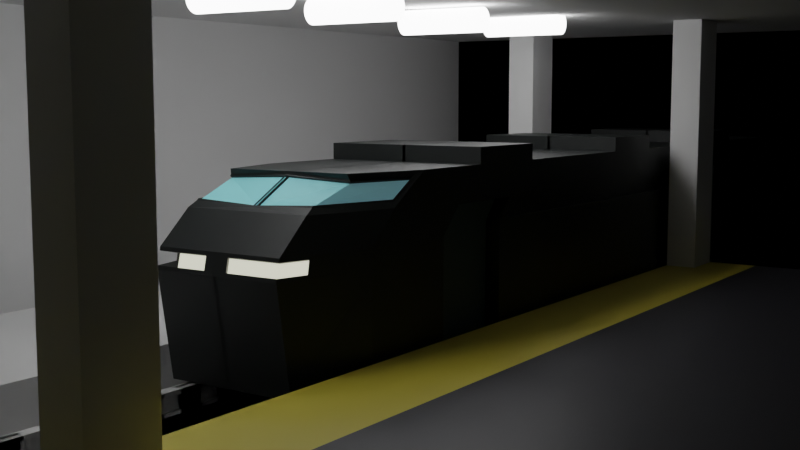 # Source: low-poly-station.blend  (saved by Blender 3.4.6; exported with 4.5.12 LTS)
import bpy
from mathutils import Matrix  # noqa: F401  (used for matrix-valued properties, if any)

bpy.ops.wm.read_factory_settings(use_empty=True)
scene = bpy.context.scene
scene.name = 'Scene'

# ---- collections
col_collection = bpy.data.collections.new('Collection'); scene.collection.children.link(col_collection)

# ---- materials (node trees are filled in below, after node groups)
mat_material = bpy.data.materials.new('Material')
mat_material.alpha_threshold = 0.0
mat_material.roughness = 0.5
mat_material.line_color = (0.0, 0.0, 0.0, 1.0)
mat_material_016 = bpy.data.materials.new('Material.016')
mat_material_017 = bpy.data.materials.new('Material.017')
mat_material_005 = bpy.data.materials.new('Material.005')
mat_material_003 = bpy.data.materials.new('Material.003')
mat_material_004 = bpy.data.materials.new('Material.004')
mat_material_002 = bpy.data.materials.new('Material.002')
mat_material_001 = bpy.data.materials.new('Material.001')
mat_material_012 = bpy.data.materials.new('Material.012')
mat_material_013 = bpy.data.materials.new('Material.013')
mat_material_014 = bpy.data.materials.new('Material.014')
mat_material_015 = bpy.data.materials.new('Material.015')

# ---- material node trees
mat_material.use_nodes = True; mat_material.node_tree.nodes.clear()
_N = mat_material.node_tree.nodes; _L = mat_material.node_tree.links
n0 = _N.new('ShaderNodeOutputMaterial'); n0.name = 'Material Output'; n0.location = (300, 300)
n1 = _N.new('ShaderNodeBsdfPrincipled'); n1.name = 'Principled BSDF'; n1.location = (10, 300)
n1.distribution = 'GGX'
n1.subsurface_method = 'RANDOM_WALK_SKIN'
n1.inputs[3].default_value = 1.45
n1.inputs[27].default_value = (0.0, 0.0, 0.0, 1.0)
n1.inputs[28].default_value = 1.0
_L.new(n1.outputs[0], n0.inputs[0])
n0.is_active_output = True
mat_material_016.use_nodes = True; mat_material_016.node_tree.nodes.clear()
_N = mat_material_016.node_tree.nodes; _L = mat_material_016.node_tree.links
n0 = _N.new('ShaderNodeBsdfPrincipled'); n0.name = 'Principled BSDF'; n0.location = (10, 300)
n0.distribution = 'GGX'
n0.subsurface_method = 'RANDOM_WALK_SKIN'
n0.inputs[0].default_value = (0.03508, 0.03425, 0.04203, 1.0)
n0.inputs[3].default_value = 1.45
n0.inputs[27].default_value = (0.0, 0.0, 0.0, 1.0)
n0.inputs[28].default_value = 1.0
n1 = _N.new('ShaderNodeOutputMaterial'); n1.name = 'Material Output'; n1.location = (300, 300)
_L.new(n0.outputs[0], n1.inputs[0])
n1.is_active_output = True
mat_material_017.use_nodes = True; mat_material_017.node_tree.nodes.clear()
_N = mat_material_017.node_tree.nodes; _L = mat_material_017.node_tree.links
n0 = _N.new('ShaderNodeBsdfPrincipled'); n0.name = 'Principled BSDF'; n0.location = (10, 300)
n0.distribution = 'GGX'
n0.subsurface_method = 'RANDOM_WALK_SKIN'
n0.inputs[0].default_value = (0.8, 0.6611, 0.06612, 1.0)
n0.inputs[3].default_value = 1.45
n0.inputs[27].default_value = (0.0, 0.0, 0.0, 1.0)
n0.inputs[28].default_value = 1.0
n1 = _N.new('ShaderNodeOutputMaterial'); n1.name = 'Material Output'; n1.location = (300, 300)
_L.new(n0.outputs[0], n1.inputs[0])
n1.is_active_output = True
mat_material_005.use_nodes = True; mat_material_005.node_tree.nodes.clear()
_N = mat_material_005.node_tree.nodes; _L = mat_material_005.node_tree.links
n0 = _N.new('ShaderNodeBsdfPrincipled'); n0.name = 'Principled BSDF'; n0.location = (10, 300)
n0.distribution = 'GGX'
n0.subsurface_method = 'RANDOM_WALK_SKIN'
n0.inputs[3].default_value = 1.45
n0.inputs[28].default_value = 8.0
n1 = _N.new('ShaderNodeOutputMaterial'); n1.name = 'Material Output'; n1.location = (300, 300)
_L.new(n0.outputs[0], n1.inputs[0])
n1.is_active_output = True
mat_material_003.use_nodes = True; mat_material_003.node_tree.nodes.clear()
_N = mat_material_003.node_tree.nodes; _L = mat_material_003.node_tree.links
n0 = _N.new('ShaderNodeBsdfPrincipled'); n0.name = 'Principled BSDF'; n0.location = (10, 300)
n0.distribution = 'GGX'
n0.subsurface_method = 'RANDOM_WALK_SKIN'
n0.inputs[3].default_value = 1.45
n0.inputs[28].default_value = 8.0
n1 = _N.new('ShaderNodeOutputMaterial'); n1.name = 'Material Output'; n1.location = (300, 300)
_L.new(n0.outputs[0], n1.inputs[0])
n1.is_active_output = True
mat_material_004.use_nodes = True; mat_material_004.node_tree.nodes.clear()
_N = mat_material_004.node_tree.nodes; _L = mat_material_004.node_tree.links
n0 = _N.new('ShaderNodeOutputMaterial'); n0.name = 'Material Output'; n0.location = (300, 300)
n1 = _N.new('ShaderNodeBsdfPrincipled'); n1.name = 'Principled BSDF'; n1.location = (10, 300)
n1.distribution = 'GGX'
n1.subsurface_method = 'RANDOM_WALK_SKIN'
n1.inputs[3].default_value = 1.45
n1.inputs[28].default_value = 8.0
_L.new(n1.outputs[0], n0.inputs[0])
n0.is_active_output = True
mat_material_002.use_nodes = True; mat_material_002.node_tree.nodes.clear()
_N = mat_material_002.node_tree.nodes; _L = mat_material_002.node_tree.links
n0 = _N.new('ShaderNodeBsdfPrincipled'); n0.name = 'Principled BSDF'; n0.location = (10, 300)
n0.distribution = 'GGX'
n0.subsurface_method = 'RANDOM_WALK_SKIN'
n0.inputs[3].default_value = 1.45
n0.inputs[28].default_value = 8.0
n1 = _N.new('ShaderNodeOutputMaterial'); n1.name = 'Material Output'; n1.location = (300, 300)
_L.new(n0.outputs[0], n1.inputs[0])
n1.is_active_output = True
mat_material_001.use_nodes = True; mat_material_001.node_tree.nodes.clear()
_N = mat_material_001.node_tree.nodes; _L = mat_material_001.node_tree.links
n0 = _N.new('ShaderNodeBsdfPrincipled'); n0.name = 'Principled BSDF'; n0.location = (10, 300)
n0.distribution = 'GGX'
n0.subsurface_method = 'RANDOM_WALK_SKIN'
n0.inputs[3].default_value = 1.45
n0.inputs[28].default_value = 8.0
n1 = _N.new('ShaderNodeOutputMaterial'); n1.name = 'Material Output'; n1.location = (300, 300)
_L.new(n0.outputs[0], n1.inputs[0])
n1.is_active_output = True
mat_material_012.use_nodes = True; mat_material_012.node_tree.nodes.clear()
_N = mat_material_012.node_tree.nodes; _L = mat_material_012.node_tree.links
n0 = _N.new('ShaderNodeBsdfPrincipled'); n0.name = 'Principled BSDF'; n0.location = (10, 300)
n0.distribution = 'GGX'
n0.subsurface_method = 'RANDOM_WALK_SKIN'
n0.inputs[0].default_value = (0.008331, 0.01109, 0.01044, 1.0)
n0.inputs[3].default_value = 1.45
n0.inputs[27].default_value = (0.0, 0.0, 0.0, 1.0)
n0.inputs[28].default_value = 1.0
n1 = _N.new('ShaderNodeOutputMaterial'); n1.name = 'Material Output'; n1.location = (300, 300)
_L.new(n0.outputs[0], n1.inputs[0])
n1.is_active_output = True
mat_material_013.use_nodes = True; mat_material_013.node_tree.nodes.clear()
_N = mat_material_013.node_tree.nodes; _L = mat_material_013.node_tree.links
n0 = _N.new('ShaderNodeBsdfPrincipled'); n0.name = 'Principled BSDF'; n0.location = (10, 300)
n0.distribution = 'GGX'
n0.subsurface_method = 'RANDOM_WALK_SKIN'
n0.inputs[0].default_value = (0.3623, 0.8, 0.5815, 1.0)
n0.inputs[3].default_value = 1.45
n0.inputs[27].default_value = (1.0, 0.9761, 0.7586, 1.0)
n0.inputs[28].default_value = 1.0
n1 = _N.new('ShaderNodeOutputMaterial'); n1.name = 'Material Output'; n1.location = (300, 300)
_L.new(n0.outputs[0], n1.inputs[0])
n1.is_active_output = True
mat_material_014.use_nodes = True; mat_material_014.node_tree.nodes.clear()
_N = mat_material_014.node_tree.nodes; _L = mat_material_014.node_tree.links
n0 = _N.new('ShaderNodeBsdfPrincipled'); n0.name = 'Principled BSDF'; n0.location = (10, 300)
n0.distribution = 'GGX'
n0.subsurface_method = 'RANDOM_WALK_SKIN'
n0.inputs[0].default_value = (0.2319, 0.7546, 0.8, 1.0)
n0.inputs[3].default_value = 1.45
n0.inputs[27].default_value = (0.4285, 0.8602, 1.0, 1.0)
n0.inputs[28].default_value = 0.1
n1 = _N.new('ShaderNodeOutputMaterial'); n1.name = 'Material Output'; n1.location = (300, 300)
_L.new(n0.outputs[0], n1.inputs[0])
n1.is_active_output = True
mat_material_015.use_nodes = True; mat_material_015.node_tree.nodes.clear()
_N = mat_material_015.node_tree.nodes; _L = mat_material_015.node_tree.links
n0 = _N.new('ShaderNodeBsdfPrincipled'); n0.name = 'Principled BSDF'; n0.location = (10, 300)
n0.distribution = 'GGX'
n0.subsurface_method = 'RANDOM_WALK_SKIN'
n0.inputs[0].default_value = (0.04985, 0.08353, 0.08353, 1.0)
n0.inputs[3].default_value = 1.45
n0.inputs[27].default_value = (0.0, 0.0, 0.0, 1.0)
n0.inputs[28].default_value = 1.0
n1 = _N.new('ShaderNodeOutputMaterial'); n1.name = 'Material Output'; n1.location = (300, 300)
_L.new(n0.outputs[0], n1.inputs[0])
n1.is_active_output = True

# ---- world
world_world = bpy.data.worlds.new('World'); scene.world = world_world
world_world.use_nodes = True; world_world.node_tree.nodes.clear()
_N = world_world.node_tree.nodes; _L = world_world.node_tree.links
n0 = _N.new('ShaderNodeOutputWorld'); n0.name = 'World Output'; n0.location = (300, 300)
n1 = _N.new('ShaderNodeBackground'); n1.name = 'Background'; n1.location = (10, 300)
n1.inputs[0].default_value = (0.0, 0.0, 0.0, 1.0)
_L.new(n1.outputs[0], n0.inputs[0])
n0.is_active_output = True
world_world.color = (0.05088, 0.05088, 0.05088)
world_world.use_sun_shadow = False
world_world.sun_shadow_jitter_overblur = 0.0

# ---- cameras
cam_camera = bpy.data.cameras.new('Camera')
cam_camera.clip_start = 1.0
cam_camera.ortho_scale = 7.314

# ---- meshes
me_cube = bpy.data.meshes.new('Cube')
me_cube.from_pydata([(1.0, -3.314, 1.0), (1.0, -3.314, -1.0), (1.0, -5.314, 1.0), (1.0, -5.314, -1.0), (-1.0, -3.314, 1.0), (-1.0, -3.314, -1.0), (-1.0, -5.314, 1.0), (-1.0, -5.314, -1.0), (-1.0, -3.909, -1.0), (1.0, -3.909, 1.0), (-1.0, -3.909, 1.0), (1.0, -3.909, -1.0), (-1.0, -4.612, -1.0), (1.0, -4.612, 1.0), (-1.0, -4.612, 1.0), (1.0, -4.612, -1.0), (-1.0, -4.612, 1.742), (-1.0, -3.909, 1.742), (1.0, -3.909, 1.742), (1.0, -4.612, 1.742), (-1.0, -4.401, 1.0), (1.0, -4.401, -1.0), (-1.0, -4.401, -1.0), (1.0, -4.401, 1.0), (-1.0, -4.401, 1.742), (1.0, -4.401, 1.742), (-1.0, -4.155, 1.0), (1.0, -4.155, -1.0), (-1.0, -4.155, 1.742), (-1.0, -4.155, -1.0), (1.0, -4.155, 1.0), (1.0, -4.155, 1.742), (1.0, -4.155, 6.463), (1.0, -4.401, 6.463), (-1.0, -4.401, 6.463), (-1.0, -4.155, 6.463), (1.0, -4.155, 5.359), (1.0, -4.401, 5.359), (-1.0, -4.401, 5.359), (-1.0, -4.155, 5.359), (-1.0, -4.71, 6.315), (1.0, -4.71, 6.315), (-1.0, -4.71, 5.359), (1.0, -4.71, 5.359), (-1.0, -3.853, 6.315), (1.0, -3.853, 6.315), (1.0, -3.853, 5.359), (-1.0, -3.853, 5.359), (1.695, -4.401, 1.0), (1.695, -4.612, 1.0), (1.695, -4.401, 1.742), (1.695, -4.612, 1.742), (1.695, -3.909, 1.742), (1.695, -3.909, 1.0), (1.695, -4.155, 1.0), (1.695, -4.155, 1.742), (1.695, -4.155, 6.463), (1.695, -4.401, 6.463), (1.695, -4.155, 5.359), (1.695, -4.401, 5.359), (1.695, -4.71, 6.315), (1.695, -4.71, 5.359), (1.695, -3.853, 5.359), (1.695, -3.853, 6.315), (-1.0, -6.402, -1.0), (-1.0, -6.402, 1.0), (1.0, -6.402, 1.0), (1.0, -6.402, -1.0), (1.0, 0.01009, -1.0), (-1.0, 0.01009, -1.0), (1.0, 0.01009, 1.0), (-1.0, 0.01009, 1.0)], [], [(13, 14, 6, 2), (6, 7, 64, 65), (8, 10, 4, 5), (12, 15, 3, 7), (15, 13, 2, 3), (5, 4, 71, 69), (1, 0, 9, 11), (5, 1, 11, 8), (29, 26, 10, 8), (0, 4, 10, 9), (7, 6, 14, 12), (21, 23, 13, 15), (22, 21, 15, 12), (9, 10, 17, 18), (25, 24, 16, 19), (14, 13, 19, 16), (20, 14, 16, 24), (43, 37, 59, 61), (31, 36, 58, 55), (26, 20, 24, 28), (18, 31, 55, 52), (29, 27, 21, 22), (27, 30, 23, 21), (12, 14, 20, 22), (11, 9, 30, 27), (8, 11, 27, 29), (18, 17, 28, 31), (10, 26, 28, 17), (32, 33, 57, 56), (22, 20, 26, 29), (32, 35, 34, 33), (39, 38, 34, 35), (33, 34, 40, 41), (25, 19, 51, 50), (31, 28, 39, 36), (24, 25, 37, 38), (28, 24, 38, 39), (30, 9, 53, 54), (42, 43, 41, 40), (34, 38, 42, 40), (38, 37, 43, 42), (45, 32, 56, 63), (46, 47, 44, 45), (39, 35, 44, 47), (35, 32, 45, 44), (36, 39, 47, 46), (54, 53, 52, 55), (49, 48, 50, 51), (59, 58, 56, 57), (48, 54, 55, 50), (56, 58, 62, 63), (50, 55, 58, 59), (59, 57, 60, 61), (23, 30, 54, 48), (9, 18, 52, 53), (46, 45, 63, 62), (41, 43, 61, 60), (19, 13, 49, 51), (37, 25, 50, 59), (13, 23, 48, 49), (36, 46, 62, 58), (33, 41, 60, 57), (67, 66, 65, 64), (7, 3, 67, 64), (2, 6, 65, 66), (3, 2, 66, 67), (69, 71, 70, 68), (1, 5, 69, 68), (4, 0, 70, 71), (0, 1, 68, 70)])
_uv = me_cube.uv_layers.new(name='UVMap')
_uv.uv.foreach_set('vector', [0.625, 0.6622, 0.875, 0.6622, 0.875, 0.75, 0.625, 0.75, 0.625, 0.0, 0.375, 0.0, 0.375, 0.0, 0.625, 0.0, 0.375, 0.1756, 0.625, 0.1756, 0.625, 0.25, 0.375, 0.25, 0.125, 0.6622, 0.375, 0.6622, 0.375, 0.75, 0.125, 0.75, 0.375, 0.6622, 0.625, 0.6622, 0.625, 0.75, 0.375, 0.75, 0.375, 0.25, 0.625, 0.25, 0.625, 0.25, 0.375, 0.25, 0.375, 0.5, 0.625, 0.5, 0.625, 0.5744, 0.375, 0.5744, 0.125, 0.5, 0.375, 0.5, 0.375, 0.5744, 0.125, 0.5744, 0.375, 0.1448, 0.625, 0.1448, 0.625, 0.1756, 0.375, 0.1756, 0.625, 0.5, 0.875, 0.5, 0.875, 0.5744, 0.625, 0.5744, 0.375, 0.0, 0.625, 0.0, 0.625, 0.08779, 0.375, 0.08779, 0.375, 0.6359, 0.625, 0.6359, 0.625, 0.6622, 0.375, 0.6622, 0.125, 0.6359, 0.375, 0.6359, 0.375, 0.6622, 0.125, 0.6622, 0.625, 0.5744, 0.875, 0.5744, 0.875, 0.5744, 0.625, 0.5744, 0.625, 0.6359, 0.875, 0.6359, 0.875, 0.6622, 0.625, 0.6622, 0.875, 0.6622, 0.625, 0.6622, 0.625, 0.6622, 0.875, 0.6622, 0.625, 0.1141, 0.625, 0.08779, 0.625, 0.08779, 0.625, 0.1141, 0.625, 0.6359, 0.625, 0.6359, 0.625, 0.6359, 0.625, 0.6359, 0.625, 0.6052, 0.625, 0.6052, 0.625, 0.6052, 0.625, 0.6052, 0.625, 0.1448, 0.625, 0.1141, 0.625, 0.1141, 0.625, 0.1448, 0.625, 0.5744, 0.625, 0.6052, 0.625, 0.6052, 0.625, 0.5744, 0.125, 0.6052, 0.375, 0.6052, 0.375, 0.6359, 0.125, 0.6359, 0.375, 0.6052, 0.625, 0.6052, 0.625, 0.6359, 0.375, 0.6359, 0.375, 0.08779, 0.625, 0.08779, 0.625, 0.1141, 0.375, 0.1141, 0.375, 0.5744, 0.625, 0.5744, 0.625, 0.6052, 0.375, 0.6052, 0.125, 0.5744, 0.375, 0.5744, 0.375, 0.6052, 0.125, 0.6052, 0.625, 0.5744, 0.875, 0.5744, 0.875, 0.6052, 0.625, 0.6052, 0.625, 0.1756, 0.625, 0.1448, 0.625, 0.1448, 0.625, 0.1756, 0.625, 0.6052, 0.625, 0.6359, 0.625, 0.6359, 0.625, 0.6052, 0.375, 0.1141, 0.625, 0.1141, 0.625, 0.1448, 0.375, 0.1448, 0.625, 0.6052, 0.875, 0.6052, 0.875, 0.6359, 0.625, 0.6359, 0.625, 0.1448, 0.625, 0.1141, 0.625, 0.1141, 0.625, 0.1448, 0.625, 0.6359, 0.875, 0.6359, 0.875, 0.6359, 0.625, 0.6359, 0.625, 0.6359, 0.625, 0.6622, 0.625, 0.6622, 0.625, 0.6359, 0.625, 0.6052, 0.875, 0.6052, 0.875, 0.6052, 0.625, 0.6052, 0.875, 0.6359, 0.625, 0.6359, 0.625, 0.6359, 0.875, 0.6359, 0.625, 0.1448, 0.625, 0.1141, 0.625, 0.1141, 0.625, 0.1448, 0.625, 0.6052, 0.625, 0.5744, 0.625, 0.5744, 0.625, 0.6052, 0.875, 0.6359, 0.625, 0.6359, 0.625, 0.6359, 0.875, 0.6359, 0.625, 0.1141, 0.625, 0.1141, 0.625, 0.1141, 0.625, 0.1141, 0.875, 0.6359, 0.625, 0.6359, 0.625, 0.6359, 0.875, 0.6359, 0.625, 0.6052, 0.625, 0.6052, 0.625, 0.6052, 0.625, 0.6052, 0.625, 0.6052, 0.875, 0.6052, 0.875, 0.6052, 0.625, 0.6052, 0.625, 0.1448, 0.625, 0.1448, 0.625, 0.1448, 0.625, 0.1448, 0.875, 0.6052, 0.625, 0.6052, 0.625, 0.6052, 0.875, 0.6052, 0.625, 0.6052, 0.875, 0.6052, 0.875, 0.6052, 0.625, 0.6052, 0.625, 0.6052, 0.625, 0.5744, 0.625, 0.5744, 0.625, 0.6052, 0.625, 0.6622, 0.625, 0.6359, 0.625, 0.6359, 0.625, 0.6622, 0.625, 0.6359, 0.625, 0.6052, 0.625, 0.6052, 0.625, 0.6359, 0.625, 0.6359, 0.625, 0.6052, 0.625, 0.6052, 0.625, 0.6359, 0.625, 0.6052, 0.625, 0.6052, 0.625, 0.6052, 0.625, 0.6052, 0.625, 0.6359, 0.625, 0.6052, 0.625, 0.6052, 0.625, 0.6359, 0.625, 0.6359, 0.625, 0.6359, 0.625, 0.6359, 0.625, 0.6359, 0.625, 0.6359, 0.625, 0.6052, 0.625, 0.6052, 0.625, 0.6359, 0.625, 0.5744, 0.625, 0.5744, 0.625, 0.5744, 0.625, 0.5744, 0.625, 0.6052, 0.625, 0.6052, 0.625, 0.6052, 0.625, 0.6052, 0.625, 0.6359, 0.625, 0.6359, 0.625, 0.6359, 0.625, 0.6359, 0.625, 0.6622, 0.625, 0.6622, 0.625, 0.6622, 0.625, 0.6622, 0.625, 0.6359, 0.625, 0.6359, 0.625, 0.6359, 0.625, 0.6359, 0.625, 0.6622, 0.625, 0.6359, 0.625, 0.6359, 0.625, 0.6622, 0.625, 0.6052, 0.625, 0.6052, 0.625, 0.6052, 0.625, 0.6052, 0.625, 0.6359, 0.625, 0.6359, 0.625, 0.6359, 0.625, 0.6359, 0.375, 0.75, 0.625, 0.75, 0.625, 1.0, 0.375, 1.0, 0.125, 0.75, 0.375, 0.75, 0.375, 0.75, 0.125, 0.75, 0.625, 0.75, 0.875, 0.75, 0.875, 0.75, 0.625, 0.75, 0.375, 0.75, 0.625, 0.75, 0.625, 0.75, 0.375, 0.75, 0.375, 0.25, 0.625, 0.25, 0.625, 0.5, 0.375, 0.5, 0.375, 0.5, 0.125, 0.5, 0.125, 0.5, 0.375, 0.5, 0.875, 0.5, 0.625, 0.5, 0.625, 0.5, 0.875, 0.5, 0.625, 0.5, 0.375, 0.5, 0.375, 0.5, 0.625, 0.5])
me_cube.materials.append(mat_material)
me_cube.use_mirror_vertex_groups = False
me_cube.update()
me_cube_001 = bpy.data.meshes.new('Cube.001')
me_cube_001.from_pydata([(-1.0, -1.0, -1.0), (-1.0, -1.0, 1.0), (-1.0, 1.0, -1.0), (-1.0, 1.0, 1.0), (1.0, -1.0, -1.0), (1.0, -1.0, 1.0), (1.0, 1.0, -1.0), (1.0, 1.0, 1.0), (-1.0, 0.7947, -1.0), (-1.0, 0.7947, 1.0), (1.0, 0.7947, -1.0), (1.0, 0.7947, 1.0)], [], [(8, 9, 3, 2), (2, 3, 7, 6), (10, 11, 5, 4), (4, 5, 1, 0), (8, 10, 4, 0), (11, 9, 1, 5), (7, 3, 9, 11), (2, 6, 10, 8), (6, 7, 11, 10), (0, 1, 9, 8)])
me_cube_001.polygons.foreach_set('material_index', [0, 0, 0, 0, 0, 0, 1, 0, 0, 0])
_uv = me_cube_001.uv_layers.new(name='UVMap')
_uv.uv.foreach_set('vector', [0.375, 0.2243, 0.625, 0.2243, 0.625, 0.25, 0.375, 0.25, 0.375, 0.25, 0.625, 0.25, 0.625, 0.5, 0.375, 0.5, 0.375, 0.5257, 0.625, 0.5257, 0.625, 0.75, 0.375, 0.75, 0.375, 0.75, 0.625, 0.75, 0.625, 1.0, 0.375, 1.0, 0.125, 0.5257, 0.375, 0.5257, 0.375, 0.75, 0.125, 0.75, 0.625, 0.5257, 0.875, 0.5257, 0.875, 0.75, 0.625, 0.75, 0.625, 0.5, 0.875, 0.5, 0.875, 0.5257, 0.625, 0.5257, 0.125, 0.5, 0.375, 0.5, 0.375, 0.5257, 0.125, 0.5257, 0.375, 0.5, 0.625, 0.5, 0.625, 0.5257, 0.375, 0.5257, 0.375, 0.0, 0.625, 0.0, 0.625, 0.2243, 0.375, 0.2243])
me_cube_001.materials.append(mat_material_016)
me_cube_001.materials.append(mat_material_017)
me_cube_001.update()
me_cube_002 = bpy.data.meshes.new('Cube.002')
me_cube_002.from_pydata([(-1.0, -1.0, -1.0), (-1.0, -1.0, 1.0), (-1.0, 1.0, -1.0), (-1.0, 1.0, 1.0), (1.0, -1.0, -1.0), (1.0, -1.0, 1.0), (1.0, 1.0, -1.0), (1.0, 1.0, 1.0)], [], [(0, 1, 3, 2), (2, 3, 7, 6), (6, 7, 5, 4), (4, 5, 1, 0), (2, 6, 4, 0), (7, 3, 1, 5)])
_uv = me_cube_002.uv_layers.new(name='UVMap')
_uv.uv.foreach_set('vector', [0.375, 0.0, 0.625, 0.0, 0.625, 0.25, 0.375, 0.25, 0.375, 0.25, 0.625, 0.25, 0.625, 0.5, 0.375, 0.5, 0.375, 0.5, 0.625, 0.5, 0.625, 0.75, 0.375, 0.75, 0.375, 0.75, 0.625, 0.75, 0.625, 1.0, 0.375, 1.0, 0.125, 0.5, 0.375, 0.5, 0.375, 0.75, 0.125, 0.75, 0.625, 0.5, 0.875, 0.5, 0.875, 0.75, 0.625, 0.75])
me_cube_002.update()
me_cube_003 = bpy.data.meshes.new('Cube.003')
me_cube_003.from_pydata([(-1.0, -1.0, -1.0), (-1.0, -1.0, 1.0), (-1.0, 1.0, -1.0), (-1.0, 1.0, 1.0), (1.0, -1.0, -1.0), (1.0, -1.0, 1.0), (1.0, 1.0, -1.0), (1.0, 1.0, 1.0)], [], [(2, 3, 7, 6), (4, 5, 1, 0), (2, 6, 4, 0), (7, 3, 1, 5)])
_uv = me_cube_003.uv_layers.new(name='UVMap')
_uv.uv.foreach_set('vector', [0.375, 0.25, 0.625, 0.25, 0.625, 0.5, 0.375, 0.5, 0.375, 0.75, 0.625, 0.75, 0.625, 1.0, 0.375, 1.0, 0.125, 0.5, 0.375, 0.5, 0.375, 0.75, 0.125, 0.75, 0.625, 0.5, 0.875, 0.5, 0.875, 0.75, 0.625, 0.75])
me_cube_003.update()
me_cylinder_001 = bpy.data.meshes.new('Cylinder.001')
me_cylinder_001.from_pydata([(0.0, 1.0, -1.0), (0.0, 1.0, 1.0), (0.1951, 0.9808, -1.0), (0.1951, 0.9808, 1.0), (0.3827, 0.9239, -1.0), (0.3827, 0.9239, 1.0), (0.5556, 0.8315, -1.0), (0.5556, 0.8315, 1.0), (0.7071, 0.7071, -1.0), (0.7071, 0.7071, 1.0), (0.8315, 0.5556, -1.0), (0.8315, 0.5556, 1.0), (0.9239, 0.3827, -1.0), (0.9239, 0.3827, 1.0), (0.9808, 0.1951, -1.0), (0.9808, 0.1951, 1.0), (1.0, 0.0, -1.0), (1.0, 0.0, 1.0), (0.9808, -0.1951, -1.0), (0.9808, -0.1951, 1.0), (0.9239, -0.3827, -1.0), (0.9239, -0.3827, 1.0), (0.8315, -0.5556, -1.0), (0.8315, -0.5556, 1.0), (0.7071, -0.7071, -1.0), (0.7071, -0.7071, 1.0), (0.5556, -0.8315, -1.0), (0.5556, -0.8315, 1.0), (0.3827, -0.9239, -1.0), (0.3827, -0.9239, 1.0), (0.1951, -0.9808, -1.0), (0.1951, -0.9808, 1.0), (0.0, -1.0, -1.0), (0.0, -1.0, 1.0), (-0.1951, -0.9808, -1.0), (-0.1951, -0.9808, 1.0), (-0.3827, -0.9239, -1.0), (-0.3827, -0.9239, 1.0), (-0.5556, -0.8315, -1.0), (-0.5556, -0.8315, 1.0), (-0.7071, -0.7071, -1.0), (-0.7071, -0.7071, 1.0), (-0.8315, -0.5556, -1.0), (-0.8315, -0.5556, 1.0), (-0.9239, -0.3827, -1.0), (-0.9239, -0.3827, 1.0), (-0.9808, -0.1951, -1.0), (-0.9808, -0.1951, 1.0), (-1.0, 0.0, -1.0), (-1.0, 0.0, 1.0), (-0.9808, 0.1951, -1.0), (-0.9808, 0.1951, 1.0), (-0.9239, 0.3827, -1.0), (-0.9239, 0.3827, 1.0), (-0.8315, 0.5556, -1.0), (-0.8315, 0.5556, 1.0), (-0.7071, 0.7071, -1.0), (-0.7071, 0.7071, 1.0), (-0.5556, 0.8315, -1.0), (-0.5556, 0.8315, 1.0), (-0.3827, 0.9239, -1.0), (-0.3827, 0.9239, 1.0), (-0.1951, 0.9808, -1.0), (-0.1951, 0.9808, 1.0)], [], [(0, 1, 3, 2), (2, 3, 5, 4), (4, 5, 7, 6), (6, 7, 9, 8), (8, 9, 11, 10), (10, 11, 13, 12), (12, 13, 15, 14), (14, 15, 17, 16), (16, 17, 19, 18), (18, 19, 21, 20), (20, 21, 23, 22), (22, 23, 25, 24), (24, 25, 27, 26), (26, 27, 29, 28), (28, 29, 31, 30), (30, 31, 33, 32), (32, 33, 35, 34), (34, 35, 37, 36), (36, 37, 39, 38), (38, 39, 41, 40), (40, 41, 43, 42), (42, 43, 45, 44), (44, 45, 47, 46), (46, 47, 49, 48), (48, 49, 51, 50), (50, 51, 53, 52), (52, 53, 55, 54), (54, 55, 57, 56), (56, 57, 59, 58), (58, 59, 61, 60), (3, 1, 63, 61, 59, 57, 55, 53, 51, 49, 47, 45, 43, 41, 39, 37, 35, 33, 31, 29, 27, 25, 23, 21, 19, 17, 15, 13, 11, 9, 7, 5), (60, 61, 63, 62), (62, 63, 1, 0), (0, 2, 4, 6, 8, 10, 12, 14, 16, 18, 20, 22, 24, 26, 28, 30, 32, 34, 36, 38, 40, 42, 44, 46, 48, 50, 52, 54, 56, 58, 60, 62)])
me_cylinder_001.polygons.foreach_set('use_smooth', [True] * 34)
_uv = me_cylinder_001.uv_layers.new(name='UVMap')
_uv.uv.foreach_set('vector', [1.0, 0.5, 1.0, 1.0, 0.9688, 1.0, 0.9688, 0.5, 0.9688, 0.5, 0.9688, 1.0, 0.9375, 1.0, 0.9375, 0.5, 0.9375, 0.5, 0.9375, 1.0, 0.9062, 1.0, 0.9062, 0.5, 0.9062, 0.5, 0.9062, 1.0, 0.875, 1.0, 0.875, 0.5, 0.875, 0.5, 0.875, 1.0, 0.8438, 1.0, 0.8438, 0.5, 0.8438, 0.5, 0.8438, 1.0, 0.8125, 1.0, 0.8125, 0.5, 0.8125, 0.5, 0.8125, 1.0, 0.7812, 1.0, 0.7812, 0.5, 0.7812, 0.5, 0.7812, 1.0, 0.75, 1.0, 0.75, 0.5, 0.75, 0.5, 0.75, 1.0, 0.7188, 1.0, 0.7188, 0.5, 0.7188, 0.5, 0.7188, 1.0, 0.6875, 1.0, 0.6875, 0.5, 0.6875, 0.5, 0.6875, 1.0, 0.6562, 1.0, 0.6562, 0.5, 0.6562, 0.5, 0.6562, 1.0, 0.625, 1.0, 0.625, 0.5, 0.625, 0.5, 0.625, 1.0, 0.5938, 1.0, 0.5938, 0.5, 0.5938, 0.5, 0.5938, 1.0, 0.5625, 1.0, 0.5625, 0.5, 0.5625, 0.5, 0.5625, 1.0, 0.5312, 1.0, 0.5312, 0.5, 0.5312, 0.5, 0.5312, 1.0, 0.5, 1.0, 0.5, 0.5, 0.5, 0.5, 0.5, 1.0, 0.4688, 1.0, 0.4688, 0.5, 0.4688, 0.5, 0.4688, 1.0, 0.4375, 1.0, 0.4375, 0.5, 0.4375, 0.5, 0.4375, 1.0, 0.4062, 1.0, 0.4062, 0.5, 0.4062, 0.5, 0.4062, 1.0, 0.375, 1.0, 0.375, 0.5, 0.375, 0.5, 0.375, 1.0, 0.3438, 1.0, 0.3438, 0.5, 0.3438, 0.5, 0.3438, 1.0, 0.3125, 1.0, 0.3125, 0.5, 0.3125, 0.5, 0.3125, 1.0, 0.2812, 1.0, 0.2812, 0.5, 0.2812, 0.5, 0.2812, 1.0, 0.25, 1.0, 0.25, 0.5, 0.25, 0.5, 0.25, 1.0, 0.2188, 1.0, 0.2188, 0.5, 0.2188, 0.5, 0.2188, 1.0, 0.1875, 1.0, 0.1875, 0.5, 0.1875, 0.5, 0.1875, 1.0, 0.1562, 1.0, 0.1562, 0.5, 0.1562, 0.5, 0.1562, 1.0, 0.125, 1.0, 0.125, 0.5, 0.125, 0.5, 0.125, 1.0, 0.09375, 1.0, 0.09375, 0.5, 0.09375, 0.5, 0.09375, 1.0, 0.0625, 1.0, 0.0625, 0.5, 0.2968, 0.4854, 0.25, 0.49, 0.2032, 0.4854, 0.1582, 0.4717, 0.1167, 0.4496, 0.08029, 0.4197, 0.05045, 0.3833, 0.02827, 0.3418, 0.01461, 0.2968, 0.01, 0.25, 0.01461, 0.2032, 0.02827, 0.1582, 0.05045, 0.1167, 0.08029, 0.08029, 0.1167, 0.05045, 0.1582, 0.02827, 0.2032, 0.01461, 0.25, 0.01, 0.2968, 0.01461, 0.3418, 0.02827, 0.3833, 0.05045, 0.4197, 0.08029, 0.4496, 0.1167, 0.4717, 0.1582, 0.4854, 0.2032, 0.49, 0.25, 0.4854, 0.2968, 0.4717, 0.3418, 0.4496, 0.3833, 0.4197, 0.4197, 0.3833, 0.4496, 0.3418, 0.4717, 0.0625, 0.5, 0.0625, 1.0, 0.03125, 1.0, 0.03125, 0.5, 0.03125, 0.5, 0.03125, 1.0, 0.0, 1.0, 0.0, 0.5, 0.75, 0.49, 0.7968, 0.4854, 0.8418, 0.4717, 0.8833, 0.4496, 0.9197, 0.4197, 0.9496, 0.3833, 0.9717, 0.3418, 0.9854, 0.2968, 0.99, 0.25, 0.9854, 0.2032, 0.9717, 0.1582, 0.9496, 0.1167, 0.9197, 0.08029, 0.8833, 0.05045, 0.8418, 0.02827, 0.7968, 0.01461, 0.75, 0.01, 0.7032, 0.01461, 0.6582, 0.02827, 0.6167, 0.05045, 0.5803, 0.08029, 0.5504, 0.1167, 0.5283, 0.1582, 0.5146, 0.2032, 0.51, 0.25, 0.5146, 0.2968, 0.5283, 0.3418, 0.5504, 0.3833, 0.5803, 0.4197, 0.6167, 0.4496, 0.6582, 0.4717, 0.7032, 0.4854])
me_cylinder_001.materials.append(mat_material_005)
me_cylinder_001.update()
me_cylinder_002 = bpy.data.meshes.new('Cylinder.002')
me_cylinder_002.from_pydata([(0.0, 1.0, -1.0), (0.0, 1.0, 1.0), (0.1951, 0.9808, -1.0), (0.1951, 0.9808, 1.0), (0.3827, 0.9239, -1.0), (0.3827, 0.9239, 1.0), (0.5556, 0.8315, -1.0), (0.5556, 0.8315, 1.0), (0.7071, 0.7071, -1.0), (0.7071, 0.7071, 1.0), (0.8315, 0.5556, -1.0), (0.8315, 0.5556, 1.0), (0.9239, 0.3827, -1.0), (0.9239, 0.3827, 1.0), (0.9808, 0.1951, -1.0), (0.9808, 0.1951, 1.0), (1.0, 0.0, -1.0), (1.0, 0.0, 1.0), (0.9808, -0.1951, -1.0), (0.9808, -0.1951, 1.0), (0.9239, -0.3827, -1.0), (0.9239, -0.3827, 1.0), (0.8315, -0.5556, -1.0), (0.8315, -0.5556, 1.0), (0.7071, -0.7071, -1.0), (0.7071, -0.7071, 1.0), (0.5556, -0.8315, -1.0), (0.5556, -0.8315, 1.0), (0.3827, -0.9239, -1.0), (0.3827, -0.9239, 1.0), (0.1951, -0.9808, -1.0), (0.1951, -0.9808, 1.0), (0.0, -1.0, -1.0), (0.0, -1.0, 1.0), (-0.1951, -0.9808, -1.0), (-0.1951, -0.9808, 1.0), (-0.3827, -0.9239, -1.0), (-0.3827, -0.9239, 1.0), (-0.5556, -0.8315, -1.0), (-0.5556, -0.8315, 1.0), (-0.7071, -0.7071, -1.0), (-0.7071, -0.7071, 1.0), (-0.8315, -0.5556, -1.0), (-0.8315, -0.5556, 1.0), (-0.9239, -0.3827, -1.0), (-0.9239, -0.3827, 1.0), (-0.9808, -0.1951, -1.0), (-0.9808, -0.1951, 1.0), (-1.0, 0.0, -1.0), (-1.0, 0.0, 1.0), (-0.9808, 0.1951, -1.0), (-0.9808, 0.1951, 1.0), (-0.9239, 0.3827, -1.0), (-0.9239, 0.3827, 1.0), (-0.8315, 0.5556, -1.0), (-0.8315, 0.5556, 1.0), (-0.7071, 0.7071, -1.0), (-0.7071, 0.7071, 1.0), (-0.5556, 0.8315, -1.0), (-0.5556, 0.8315, 1.0), (-0.3827, 0.9239, -1.0), (-0.3827, 0.9239, 1.0), (-0.1951, 0.9808, -1.0), (-0.1951, 0.9808, 1.0)], [], [(0, 1, 3, 2), (2, 3, 5, 4), (4, 5, 7, 6), (6, 7, 9, 8), (8, 9, 11, 10), (10, 11, 13, 12), (12, 13, 15, 14), (14, 15, 17, 16), (16, 17, 19, 18), (18, 19, 21, 20), (20, 21, 23, 22), (22, 23, 25, 24), (24, 25, 27, 26), (26, 27, 29, 28), (28, 29, 31, 30), (30, 31, 33, 32), (32, 33, 35, 34), (34, 35, 37, 36), (36, 37, 39, 38), (38, 39, 41, 40), (40, 41, 43, 42), (42, 43, 45, 44), (44, 45, 47, 46), (46, 47, 49, 48), (48, 49, 51, 50), (50, 51, 53, 52), (52, 53, 55, 54), (54, 55, 57, 56), (56, 57, 59, 58), (58, 59, 61, 60), (3, 1, 63, 61, 59, 57, 55, 53, 51, 49, 47, 45, 43, 41, 39, 37, 35, 33, 31, 29, 27, 25, 23, 21, 19, 17, 15, 13, 11, 9, 7, 5), (60, 61, 63, 62), (62, 63, 1, 0), (0, 2, 4, 6, 8, 10, 12, 14, 16, 18, 20, 22, 24, 26, 28, 30, 32, 34, 36, 38, 40, 42, 44, 46, 48, 50, 52, 54, 56, 58, 60, 62)])
me_cylinder_002.polygons.foreach_set('use_smooth', [True] * 34)
_uv = me_cylinder_002.uv_layers.new(name='UVMap')
_uv.uv.foreach_set('vector', [1.0, 0.5, 1.0, 1.0, 0.9688, 1.0, 0.9688, 0.5, 0.9688, 0.5, 0.9688, 1.0, 0.9375, 1.0, 0.9375, 0.5, 0.9375, 0.5, 0.9375, 1.0, 0.9062, 1.0, 0.9062, 0.5, 0.9062, 0.5, 0.9062, 1.0, 0.875, 1.0, 0.875, 0.5, 0.875, 0.5, 0.875, 1.0, 0.8438, 1.0, 0.8438, 0.5, 0.8438, 0.5, 0.8438, 1.0, 0.8125, 1.0, 0.8125, 0.5, 0.8125, 0.5, 0.8125, 1.0, 0.7812, 1.0, 0.7812, 0.5, 0.7812, 0.5, 0.7812, 1.0, 0.75, 1.0, 0.75, 0.5, 0.75, 0.5, 0.75, 1.0, 0.7188, 1.0, 0.7188, 0.5, 0.7188, 0.5, 0.7188, 1.0, 0.6875, 1.0, 0.6875, 0.5, 0.6875, 0.5, 0.6875, 1.0, 0.6562, 1.0, 0.6562, 0.5, 0.6562, 0.5, 0.6562, 1.0, 0.625, 1.0, 0.625, 0.5, 0.625, 0.5, 0.625, 1.0, 0.5938, 1.0, 0.5938, 0.5, 0.5938, 0.5, 0.5938, 1.0, 0.5625, 1.0, 0.5625, 0.5, 0.5625, 0.5, 0.5625, 1.0, 0.5312, 1.0, 0.5312, 0.5, 0.5312, 0.5, 0.5312, 1.0, 0.5, 1.0, 0.5, 0.5, 0.5, 0.5, 0.5, 1.0, 0.4688, 1.0, 0.4688, 0.5, 0.4688, 0.5, 0.4688, 1.0, 0.4375, 1.0, 0.4375, 0.5, 0.4375, 0.5, 0.4375, 1.0, 0.4062, 1.0, 0.4062, 0.5, 0.4062, 0.5, 0.4062, 1.0, 0.375, 1.0, 0.375, 0.5, 0.375, 0.5, 0.375, 1.0, 0.3438, 1.0, 0.3438, 0.5, 0.3438, 0.5, 0.3438, 1.0, 0.3125, 1.0, 0.3125, 0.5, 0.3125, 0.5, 0.3125, 1.0, 0.2812, 1.0, 0.2812, 0.5, 0.2812, 0.5, 0.2812, 1.0, 0.25, 1.0, 0.25, 0.5, 0.25, 0.5, 0.25, 1.0, 0.2188, 1.0, 0.2188, 0.5, 0.2188, 0.5, 0.2188, 1.0, 0.1875, 1.0, 0.1875, 0.5, 0.1875, 0.5, 0.1875, 1.0, 0.1562, 1.0, 0.1562, 0.5, 0.1562, 0.5, 0.1562, 1.0, 0.125, 1.0, 0.125, 0.5, 0.125, 0.5, 0.125, 1.0, 0.09375, 1.0, 0.09375, 0.5, 0.09375, 0.5, 0.09375, 1.0, 0.0625, 1.0, 0.0625, 0.5, 0.2968, 0.4854, 0.25, 0.49, 0.2032, 0.4854, 0.1582, 0.4717, 0.1167, 0.4496, 0.08029, 0.4197, 0.05045, 0.3833, 0.02827, 0.3418, 0.01461, 0.2968, 0.01, 0.25, 0.01461, 0.2032, 0.02827, 0.1582, 0.05045, 0.1167, 0.08029, 0.08029, 0.1167, 0.05045, 0.1582, 0.02827, 0.2032, 0.01461, 0.25, 0.01, 0.2968, 0.01461, 0.3418, 0.02827, 0.3833, 0.05045, 0.4197, 0.08029, 0.4496, 0.1167, 0.4717, 0.1582, 0.4854, 0.2032, 0.49, 0.25, 0.4854, 0.2968, 0.4717, 0.3418, 0.4496, 0.3833, 0.4197, 0.4197, 0.3833, 0.4496, 0.3418, 0.4717, 0.0625, 0.5, 0.0625, 1.0, 0.03125, 1.0, 0.03125, 0.5, 0.03125, 0.5, 0.03125, 1.0, 0.0, 1.0, 0.0, 0.5, 0.75, 0.49, 0.7968, 0.4854, 0.8418, 0.4717, 0.8833, 0.4496, 0.9197, 0.4197, 0.9496, 0.3833, 0.9717, 0.3418, 0.9854, 0.2968, 0.99, 0.25, 0.9854, 0.2032, 0.9717, 0.1582, 0.9496, 0.1167, 0.9197, 0.08029, 0.8833, 0.05045, 0.8418, 0.02827, 0.7968, 0.01461, 0.75, 0.01, 0.7032, 0.01461, 0.6582, 0.02827, 0.6167, 0.05045, 0.5803, 0.08029, 0.5504, 0.1167, 0.5283, 0.1582, 0.5146, 0.2032, 0.51, 0.25, 0.5146, 0.2968, 0.5283, 0.3418, 0.5504, 0.3833, 0.5803, 0.4197, 0.6167, 0.4496, 0.6582, 0.4717, 0.7032, 0.4854])
me_cylinder_002.materials.append(mat_material_003)
me_cylinder_002.update()
me_cylinder_003 = bpy.data.meshes.new('Cylinder.003')
me_cylinder_003.from_pydata([(0.0, 1.0, -1.0), (0.0, 1.0, 1.0), (0.1951, 0.9808, -1.0), (0.1951, 0.9808, 1.0), (0.3827, 0.9239, -1.0), (0.3827, 0.9239, 1.0), (0.5556, 0.8315, -1.0), (0.5556, 0.8315, 1.0), (0.7071, 0.7071, -1.0), (0.7071, 0.7071, 1.0), (0.8315, 0.5556, -1.0), (0.8315, 0.5556, 1.0), (0.9239, 0.3827, -1.0), (0.9239, 0.3827, 1.0), (0.9808, 0.1951, -1.0), (0.9808, 0.1951, 1.0), (1.0, 0.0, -1.0), (1.0, 0.0, 1.0), (0.9808, -0.1951, -1.0), (0.9808, -0.1951, 1.0), (0.9239, -0.3827, -1.0), (0.9239, -0.3827, 1.0), (0.8315, -0.5556, -1.0), (0.8315, -0.5556, 1.0), (0.7071, -0.7071, -1.0), (0.7071, -0.7071, 1.0), (0.5556, -0.8315, -1.0), (0.5556, -0.8315, 1.0), (0.3827, -0.9239, -1.0), (0.3827, -0.9239, 1.0), (0.1951, -0.9808, -1.0), (0.1951, -0.9808, 1.0), (0.0, -1.0, -1.0), (0.0, -1.0, 1.0), (-0.1951, -0.9808, -1.0), (-0.1951, -0.9808, 1.0), (-0.3827, -0.9239, -1.0), (-0.3827, -0.9239, 1.0), (-0.5556, -0.8315, -1.0), (-0.5556, -0.8315, 1.0), (-0.7071, -0.7071, -1.0), (-0.7071, -0.7071, 1.0), (-0.8315, -0.5556, -1.0), (-0.8315, -0.5556, 1.0), (-0.9239, -0.3827, -1.0), (-0.9239, -0.3827, 1.0), (-0.9808, -0.1951, -1.0), (-0.9808, -0.1951, 1.0), (-1.0, 0.0, -1.0), (-1.0, 0.0, 1.0), (-0.9808, 0.1951, -1.0), (-0.9808, 0.1951, 1.0), (-0.9239, 0.3827, -1.0), (-0.9239, 0.3827, 1.0), (-0.8315, 0.5556, -1.0), (-0.8315, 0.5556, 1.0), (-0.7071, 0.7071, -1.0), (-0.7071, 0.7071, 1.0), (-0.5556, 0.8315, -1.0), (-0.5556, 0.8315, 1.0), (-0.3827, 0.9239, -1.0), (-0.3827, 0.9239, 1.0), (-0.1951, 0.9808, -1.0), (-0.1951, 0.9808, 1.0)], [], [(0, 1, 3, 2), (2, 3, 5, 4), (4, 5, 7, 6), (6, 7, 9, 8), (8, 9, 11, 10), (10, 11, 13, 12), (12, 13, 15, 14), (14, 15, 17, 16), (16, 17, 19, 18), (18, 19, 21, 20), (20, 21, 23, 22), (22, 23, 25, 24), (24, 25, 27, 26), (26, 27, 29, 28), (28, 29, 31, 30), (30, 31, 33, 32), (32, 33, 35, 34), (34, 35, 37, 36), (36, 37, 39, 38), (38, 39, 41, 40), (40, 41, 43, 42), (42, 43, 45, 44), (44, 45, 47, 46), (46, 47, 49, 48), (48, 49, 51, 50), (50, 51, 53, 52), (52, 53, 55, 54), (54, 55, 57, 56), (56, 57, 59, 58), (58, 59, 61, 60), (3, 1, 63, 61, 59, 57, 55, 53, 51, 49, 47, 45, 43, 41, 39, 37, 35, 33, 31, 29, 27, 25, 23, 21, 19, 17, 15, 13, 11, 9, 7, 5), (60, 61, 63, 62), (62, 63, 1, 0), (0, 2, 4, 6, 8, 10, 12, 14, 16, 18, 20, 22, 24, 26, 28, 30, 32, 34, 36, 38, 40, 42, 44, 46, 48, 50, 52, 54, 56, 58, 60, 62)])
me_cylinder_003.polygons.foreach_set('use_smooth', [True] * 34)
_uv = me_cylinder_003.uv_layers.new(name='UVMap')
_uv.uv.foreach_set('vector', [1.0, 0.5, 1.0, 1.0, 0.9688, 1.0, 0.9688, 0.5, 0.9688, 0.5, 0.9688, 1.0, 0.9375, 1.0, 0.9375, 0.5, 0.9375, 0.5, 0.9375, 1.0, 0.9062, 1.0, 0.9062, 0.5, 0.9062, 0.5, 0.9062, 1.0, 0.875, 1.0, 0.875, 0.5, 0.875, 0.5, 0.875, 1.0, 0.8438, 1.0, 0.8438, 0.5, 0.8438, 0.5, 0.8438, 1.0, 0.8125, 1.0, 0.8125, 0.5, 0.8125, 0.5, 0.8125, 1.0, 0.7812, 1.0, 0.7812, 0.5, 0.7812, 0.5, 0.7812, 1.0, 0.75, 1.0, 0.75, 0.5, 0.75, 0.5, 0.75, 1.0, 0.7188, 1.0, 0.7188, 0.5, 0.7188, 0.5, 0.7188, 1.0, 0.6875, 1.0, 0.6875, 0.5, 0.6875, 0.5, 0.6875, 1.0, 0.6562, 1.0, 0.6562, 0.5, 0.6562, 0.5, 0.6562, 1.0, 0.625, 1.0, 0.625, 0.5, 0.625, 0.5, 0.625, 1.0, 0.5938, 1.0, 0.5938, 0.5, 0.5938, 0.5, 0.5938, 1.0, 0.5625, 1.0, 0.5625, 0.5, 0.5625, 0.5, 0.5625, 1.0, 0.5312, 1.0, 0.5312, 0.5, 0.5312, 0.5, 0.5312, 1.0, 0.5, 1.0, 0.5, 0.5, 0.5, 0.5, 0.5, 1.0, 0.4688, 1.0, 0.4688, 0.5, 0.4688, 0.5, 0.4688, 1.0, 0.4375, 1.0, 0.4375, 0.5, 0.4375, 0.5, 0.4375, 1.0, 0.4062, 1.0, 0.4062, 0.5, 0.4062, 0.5, 0.4062, 1.0, 0.375, 1.0, 0.375, 0.5, 0.375, 0.5, 0.375, 1.0, 0.3438, 1.0, 0.3438, 0.5, 0.3438, 0.5, 0.3438, 1.0, 0.3125, 1.0, 0.3125, 0.5, 0.3125, 0.5, 0.3125, 1.0, 0.2812, 1.0, 0.2812, 0.5, 0.2812, 0.5, 0.2812, 1.0, 0.25, 1.0, 0.25, 0.5, 0.25, 0.5, 0.25, 1.0, 0.2188, 1.0, 0.2188, 0.5, 0.2188, 0.5, 0.2188, 1.0, 0.1875, 1.0, 0.1875, 0.5, 0.1875, 0.5, 0.1875, 1.0, 0.1562, 1.0, 0.1562, 0.5, 0.1562, 0.5, 0.1562, 1.0, 0.125, 1.0, 0.125, 0.5, 0.125, 0.5, 0.125, 1.0, 0.09375, 1.0, 0.09375, 0.5, 0.09375, 0.5, 0.09375, 1.0, 0.0625, 1.0, 0.0625, 0.5, 0.2968, 0.4854, 0.25, 0.49, 0.2032, 0.4854, 0.1582, 0.4717, 0.1167, 0.4496, 0.08029, 0.4197, 0.05045, 0.3833, 0.02827, 0.3418, 0.01461, 0.2968, 0.01, 0.25, 0.01461, 0.2032, 0.02827, 0.1582, 0.05045, 0.1167, 0.08029, 0.08029, 0.1167, 0.05045, 0.1582, 0.02827, 0.2032, 0.01461, 0.25, 0.01, 0.2968, 0.01461, 0.3418, 0.02827, 0.3833, 0.05045, 0.4197, 0.08029, 0.4496, 0.1167, 0.4717, 0.1582, 0.4854, 0.2032, 0.49, 0.25, 0.4854, 0.2968, 0.4717, 0.3418, 0.4496, 0.3833, 0.4197, 0.4197, 0.3833, 0.4496, 0.3418, 0.4717, 0.0625, 0.5, 0.0625, 1.0, 0.03125, 1.0, 0.03125, 0.5, 0.03125, 0.5, 0.03125, 1.0, 0.0, 1.0, 0.0, 0.5, 0.75, 0.49, 0.7968, 0.4854, 0.8418, 0.4717, 0.8833, 0.4496, 0.9197, 0.4197, 0.9496, 0.3833, 0.9717, 0.3418, 0.9854, 0.2968, 0.99, 0.25, 0.9854, 0.2032, 0.9717, 0.1582, 0.9496, 0.1167, 0.9197, 0.08029, 0.8833, 0.05045, 0.8418, 0.02827, 0.7968, 0.01461, 0.75, 0.01, 0.7032, 0.01461, 0.6582, 0.02827, 0.6167, 0.05045, 0.5803, 0.08029, 0.5504, 0.1167, 0.5283, 0.1582, 0.5146, 0.2032, 0.51, 0.25, 0.5146, 0.2968, 0.5283, 0.3418, 0.5504, 0.3833, 0.5803, 0.4197, 0.6167, 0.4496, 0.6582, 0.4717, 0.7032, 0.4854])
me_cylinder_003.materials.append(mat_material_004)
me_cylinder_003.update()
me_cylinder_004 = bpy.data.meshes.new('Cylinder.004')
me_cylinder_004.from_pydata([(0.0, 1.0, -1.0), (0.0, 1.0, 1.0), (0.1951, 0.9808, -1.0), (0.1951, 0.9808, 1.0), (0.3827, 0.9239, -1.0), (0.3827, 0.9239, 1.0), (0.5556, 0.8315, -1.0), (0.5556, 0.8315, 1.0), (0.7071, 0.7071, -1.0), (0.7071, 0.7071, 1.0), (0.8315, 0.5556, -1.0), (0.8315, 0.5556, 1.0), (0.9239, 0.3827, -1.0), (0.9239, 0.3827, 1.0), (0.9808, 0.1951, -1.0), (0.9808, 0.1951, 1.0), (1.0, 0.0, -1.0), (1.0, 0.0, 1.0), (0.9808, -0.1951, -1.0), (0.9808, -0.1951, 1.0), (0.9239, -0.3827, -1.0), (0.9239, -0.3827, 1.0), (0.8315, -0.5556, -1.0), (0.8315, -0.5556, 1.0), (0.7071, -0.7071, -1.0), (0.7071, -0.7071, 1.0), (0.5556, -0.8315, -1.0), (0.5556, -0.8315, 1.0), (0.3827, -0.9239, -1.0), (0.3827, -0.9239, 1.0), (0.1951, -0.9808, -1.0), (0.1951, -0.9808, 1.0), (0.0, -1.0, -1.0), (0.0, -1.0, 1.0), (-0.1951, -0.9808, -1.0), (-0.1951, -0.9808, 1.0), (-0.3827, -0.9239, -1.0), (-0.3827, -0.9239, 1.0), (-0.5556, -0.8315, -1.0), (-0.5556, -0.8315, 1.0), (-0.7071, -0.7071, -1.0), (-0.7071, -0.7071, 1.0), (-0.8315, -0.5556, -1.0), (-0.8315, -0.5556, 1.0), (-0.9239, -0.3827, -1.0), (-0.9239, -0.3827, 1.0), (-0.9808, -0.1951, -1.0), (-0.9808, -0.1951, 1.0), (-1.0, 0.0, -1.0), (-1.0, 0.0, 1.0), (-0.9808, 0.1951, -1.0), (-0.9808, 0.1951, 1.0), (-0.9239, 0.3827, -1.0), (-0.9239, 0.3827, 1.0), (-0.8315, 0.5556, -1.0), (-0.8315, 0.5556, 1.0), (-0.7071, 0.7071, -1.0), (-0.7071, 0.7071, 1.0), (-0.5556, 0.8315, -1.0), (-0.5556, 0.8315, 1.0), (-0.3827, 0.9239, -1.0), (-0.3827, 0.9239, 1.0), (-0.1951, 0.9808, -1.0), (-0.1951, 0.9808, 1.0)], [], [(0, 1, 3, 2), (2, 3, 5, 4), (4, 5, 7, 6), (6, 7, 9, 8), (8, 9, 11, 10), (10, 11, 13, 12), (12, 13, 15, 14), (14, 15, 17, 16), (16, 17, 19, 18), (18, 19, 21, 20), (20, 21, 23, 22), (22, 23, 25, 24), (24, 25, 27, 26), (26, 27, 29, 28), (28, 29, 31, 30), (30, 31, 33, 32), (32, 33, 35, 34), (34, 35, 37, 36), (36, 37, 39, 38), (38, 39, 41, 40), (40, 41, 43, 42), (42, 43, 45, 44), (44, 45, 47, 46), (46, 47, 49, 48), (48, 49, 51, 50), (50, 51, 53, 52), (52, 53, 55, 54), (54, 55, 57, 56), (56, 57, 59, 58), (58, 59, 61, 60), (3, 1, 63, 61, 59, 57, 55, 53, 51, 49, 47, 45, 43, 41, 39, 37, 35, 33, 31, 29, 27, 25, 23, 21, 19, 17, 15, 13, 11, 9, 7, 5), (60, 61, 63, 62), (62, 63, 1, 0), (0, 2, 4, 6, 8, 10, 12, 14, 16, 18, 20, 22, 24, 26, 28, 30, 32, 34, 36, 38, 40, 42, 44, 46, 48, 50, 52, 54, 56, 58, 60, 62)])
me_cylinder_004.polygons.foreach_set('use_smooth', [True] * 34)
_uv = me_cylinder_004.uv_layers.new(name='UVMap')
_uv.uv.foreach_set('vector', [1.0, 0.5, 1.0, 1.0, 0.9688, 1.0, 0.9688, 0.5, 0.9688, 0.5, 0.9688, 1.0, 0.9375, 1.0, 0.9375, 0.5, 0.9375, 0.5, 0.9375, 1.0, 0.9062, 1.0, 0.9062, 0.5, 0.9062, 0.5, 0.9062, 1.0, 0.875, 1.0, 0.875, 0.5, 0.875, 0.5, 0.875, 1.0, 0.8438, 1.0, 0.8438, 0.5, 0.8438, 0.5, 0.8438, 1.0, 0.8125, 1.0, 0.8125, 0.5, 0.8125, 0.5, 0.8125, 1.0, 0.7812, 1.0, 0.7812, 0.5, 0.7812, 0.5, 0.7812, 1.0, 0.75, 1.0, 0.75, 0.5, 0.75, 0.5, 0.75, 1.0, 0.7188, 1.0, 0.7188, 0.5, 0.7188, 0.5, 0.7188, 1.0, 0.6875, 1.0, 0.6875, 0.5, 0.6875, 0.5, 0.6875, 1.0, 0.6562, 1.0, 0.6562, 0.5, 0.6562, 0.5, 0.6562, 1.0, 0.625, 1.0, 0.625, 0.5, 0.625, 0.5, 0.625, 1.0, 0.5938, 1.0, 0.5938, 0.5, 0.5938, 0.5, 0.5938, 1.0, 0.5625, 1.0, 0.5625, 0.5, 0.5625, 0.5, 0.5625, 1.0, 0.5312, 1.0, 0.5312, 0.5, 0.5312, 0.5, 0.5312, 1.0, 0.5, 1.0, 0.5, 0.5, 0.5, 0.5, 0.5, 1.0, 0.4688, 1.0, 0.4688, 0.5, 0.4688, 0.5, 0.4688, 1.0, 0.4375, 1.0, 0.4375, 0.5, 0.4375, 0.5, 0.4375, 1.0, 0.4062, 1.0, 0.4062, 0.5, 0.4062, 0.5, 0.4062, 1.0, 0.375, 1.0, 0.375, 0.5, 0.375, 0.5, 0.375, 1.0, 0.3438, 1.0, 0.3438, 0.5, 0.3438, 0.5, 0.3438, 1.0, 0.3125, 1.0, 0.3125, 0.5, 0.3125, 0.5, 0.3125, 1.0, 0.2812, 1.0, 0.2812, 0.5, 0.2812, 0.5, 0.2812, 1.0, 0.25, 1.0, 0.25, 0.5, 0.25, 0.5, 0.25, 1.0, 0.2188, 1.0, 0.2188, 0.5, 0.2188, 0.5, 0.2188, 1.0, 0.1875, 1.0, 0.1875, 0.5, 0.1875, 0.5, 0.1875, 1.0, 0.1562, 1.0, 0.1562, 0.5, 0.1562, 0.5, 0.1562, 1.0, 0.125, 1.0, 0.125, 0.5, 0.125, 0.5, 0.125, 1.0, 0.09375, 1.0, 0.09375, 0.5, 0.09375, 0.5, 0.09375, 1.0, 0.0625, 1.0, 0.0625, 0.5, 0.2968, 0.4854, 0.25, 0.49, 0.2032, 0.4854, 0.1582, 0.4717, 0.1167, 0.4496, 0.08029, 0.4197, 0.05045, 0.3833, 0.02827, 0.3418, 0.01461, 0.2968, 0.01, 0.25, 0.01461, 0.2032, 0.02827, 0.1582, 0.05045, 0.1167, 0.08029, 0.08029, 0.1167, 0.05045, 0.1582, 0.02827, 0.2032, 0.01461, 0.25, 0.01, 0.2968, 0.01461, 0.3418, 0.02827, 0.3833, 0.05045, 0.4197, 0.08029, 0.4496, 0.1167, 0.4717, 0.1582, 0.4854, 0.2032, 0.49, 0.25, 0.4854, 0.2968, 0.4717, 0.3418, 0.4496, 0.3833, 0.4197, 0.4197, 0.3833, 0.4496, 0.3418, 0.4717, 0.0625, 0.5, 0.0625, 1.0, 0.03125, 1.0, 0.03125, 0.5, 0.03125, 0.5, 0.03125, 1.0, 0.0, 1.0, 0.0, 0.5, 0.75, 0.49, 0.7968, 0.4854, 0.8418, 0.4717, 0.8833, 0.4496, 0.9197, 0.4197, 0.9496, 0.3833, 0.9717, 0.3418, 0.9854, 0.2968, 0.99, 0.25, 0.9854, 0.2032, 0.9717, 0.1582, 0.9496, 0.1167, 0.9197, 0.08029, 0.8833, 0.05045, 0.8418, 0.02827, 0.7968, 0.01461, 0.75, 0.01, 0.7032, 0.01461, 0.6582, 0.02827, 0.6167, 0.05045, 0.5803, 0.08029, 0.5504, 0.1167, 0.5283, 0.1582, 0.5146, 0.2032, 0.51, 0.25, 0.5146, 0.2968, 0.5283, 0.3418, 0.5504, 0.3833, 0.5803, 0.4197, 0.6167, 0.4496, 0.6582, 0.4717, 0.7032, 0.4854])
me_cylinder_004.materials.append(mat_material_002)
me_cylinder_004.update()
me_cylinder_005 = bpy.data.meshes.new('Cylinder.005')
me_cylinder_005.from_pydata([(0.0, 1.0, -1.0), (0.0, 1.0, 1.0), (0.1951, 0.9808, -1.0), (0.1951, 0.9808, 1.0), (0.3827, 0.9239, -1.0), (0.3827, 0.9239, 1.0), (0.5556, 0.8315, -1.0), (0.5556, 0.8315, 1.0), (0.7071, 0.7071, -1.0), (0.7071, 0.7071, 1.0), (0.8315, 0.5556, -1.0), (0.8315, 0.5556, 1.0), (0.9239, 0.3827, -1.0), (0.9239, 0.3827, 1.0), (0.9808, 0.1951, -1.0), (0.9808, 0.1951, 1.0), (1.0, 0.0, -1.0), (1.0, 0.0, 1.0), (0.9808, -0.1951, -1.0), (0.9808, -0.1951, 1.0), (0.9239, -0.3827, -1.0), (0.9239, -0.3827, 1.0), (0.8315, -0.5556, -1.0), (0.8315, -0.5556, 1.0), (0.7071, -0.7071, -1.0), (0.7071, -0.7071, 1.0), (0.5556, -0.8315, -1.0), (0.5556, -0.8315, 1.0), (0.3827, -0.9239, -1.0), (0.3827, -0.9239, 1.0), (0.1951, -0.9808, -1.0), (0.1951, -0.9808, 1.0), (0.0, -1.0, -1.0), (0.0, -1.0, 1.0), (-0.1951, -0.9808, -1.0), (-0.1951, -0.9808, 1.0), (-0.3827, -0.9239, -1.0), (-0.3827, -0.9239, 1.0), (-0.5556, -0.8315, -1.0), (-0.5556, -0.8315, 1.0), (-0.7071, -0.7071, -1.0), (-0.7071, -0.7071, 1.0), (-0.8315, -0.5556, -1.0), (-0.8315, -0.5556, 1.0), (-0.9239, -0.3827, -1.0), (-0.9239, -0.3827, 1.0), (-0.9808, -0.1951, -1.0), (-0.9808, -0.1951, 1.0), (-1.0, 0.0, -1.0), (-1.0, 0.0, 1.0), (-0.9808, 0.1951, -1.0), (-0.9808, 0.1951, 1.0), (-0.9239, 0.3827, -1.0), (-0.9239, 0.3827, 1.0), (-0.8315, 0.5556, -1.0), (-0.8315, 0.5556, 1.0), (-0.7071, 0.7071, -1.0), (-0.7071, 0.7071, 1.0), (-0.5556, 0.8315, -1.0), (-0.5556, 0.8315, 1.0), (-0.3827, 0.9239, -1.0), (-0.3827, 0.9239, 1.0), (-0.1951, 0.9808, -1.0), (-0.1951, 0.9808, 1.0)], [], [(0, 1, 3, 2), (2, 3, 5, 4), (4, 5, 7, 6), (6, 7, 9, 8), (8, 9, 11, 10), (10, 11, 13, 12), (12, 13, 15, 14), (14, 15, 17, 16), (16, 17, 19, 18), (18, 19, 21, 20), (20, 21, 23, 22), (22, 23, 25, 24), (24, 25, 27, 26), (26, 27, 29, 28), (28, 29, 31, 30), (30, 31, 33, 32), (32, 33, 35, 34), (34, 35, 37, 36), (36, 37, 39, 38), (38, 39, 41, 40), (40, 41, 43, 42), (42, 43, 45, 44), (44, 45, 47, 46), (46, 47, 49, 48), (48, 49, 51, 50), (50, 51, 53, 52), (52, 53, 55, 54), (54, 55, 57, 56), (56, 57, 59, 58), (58, 59, 61, 60), (3, 1, 63, 61, 59, 57, 55, 53, 51, 49, 47, 45, 43, 41, 39, 37, 35, 33, 31, 29, 27, 25, 23, 21, 19, 17, 15, 13, 11, 9, 7, 5), (60, 61, 63, 62), (62, 63, 1, 0), (0, 2, 4, 6, 8, 10, 12, 14, 16, 18, 20, 22, 24, 26, 28, 30, 32, 34, 36, 38, 40, 42, 44, 46, 48, 50, 52, 54, 56, 58, 60, 62)])
me_cylinder_005.polygons.foreach_set('use_smooth', [True] * 34)
_uv = me_cylinder_005.uv_layers.new(name='UVMap')
_uv.uv.foreach_set('vector', [1.0, 0.5, 1.0, 1.0, 0.9688, 1.0, 0.9688, 0.5, 0.9688, 0.5, 0.9688, 1.0, 0.9375, 1.0, 0.9375, 0.5, 0.9375, 0.5, 0.9375, 1.0, 0.9062, 1.0, 0.9062, 0.5, 0.9062, 0.5, 0.9062, 1.0, 0.875, 1.0, 0.875, 0.5, 0.875, 0.5, 0.875, 1.0, 0.8438, 1.0, 0.8438, 0.5, 0.8438, 0.5, 0.8438, 1.0, 0.8125, 1.0, 0.8125, 0.5, 0.8125, 0.5, 0.8125, 1.0, 0.7812, 1.0, 0.7812, 0.5, 0.7812, 0.5, 0.7812, 1.0, 0.75, 1.0, 0.75, 0.5, 0.75, 0.5, 0.75, 1.0, 0.7188, 1.0, 0.7188, 0.5, 0.7188, 0.5, 0.7188, 1.0, 0.6875, 1.0, 0.6875, 0.5, 0.6875, 0.5, 0.6875, 1.0, 0.6562, 1.0, 0.6562, 0.5, 0.6562, 0.5, 0.6562, 1.0, 0.625, 1.0, 0.625, 0.5, 0.625, 0.5, 0.625, 1.0, 0.5938, 1.0, 0.5938, 0.5, 0.5938, 0.5, 0.5938, 1.0, 0.5625, 1.0, 0.5625, 0.5, 0.5625, 0.5, 0.5625, 1.0, 0.5312, 1.0, 0.5312, 0.5, 0.5312, 0.5, 0.5312, 1.0, 0.5, 1.0, 0.5, 0.5, 0.5, 0.5, 0.5, 1.0, 0.4688, 1.0, 0.4688, 0.5, 0.4688, 0.5, 0.4688, 1.0, 0.4375, 1.0, 0.4375, 0.5, 0.4375, 0.5, 0.4375, 1.0, 0.4062, 1.0, 0.4062, 0.5, 0.4062, 0.5, 0.4062, 1.0, 0.375, 1.0, 0.375, 0.5, 0.375, 0.5, 0.375, 1.0, 0.3438, 1.0, 0.3438, 0.5, 0.3438, 0.5, 0.3438, 1.0, 0.3125, 1.0, 0.3125, 0.5, 0.3125, 0.5, 0.3125, 1.0, 0.2812, 1.0, 0.2812, 0.5, 0.2812, 0.5, 0.2812, 1.0, 0.25, 1.0, 0.25, 0.5, 0.25, 0.5, 0.25, 1.0, 0.2188, 1.0, 0.2188, 0.5, 0.2188, 0.5, 0.2188, 1.0, 0.1875, 1.0, 0.1875, 0.5, 0.1875, 0.5, 0.1875, 1.0, 0.1562, 1.0, 0.1562, 0.5, 0.1562, 0.5, 0.1562, 1.0, 0.125, 1.0, 0.125, 0.5, 0.125, 0.5, 0.125, 1.0, 0.09375, 1.0, 0.09375, 0.5, 0.09375, 0.5, 0.09375, 1.0, 0.0625, 1.0, 0.0625, 0.5, 0.2968, 0.4854, 0.25, 0.49, 0.2032, 0.4854, 0.1582, 0.4717, 0.1167, 0.4496, 0.08029, 0.4197, 0.05045, 0.3833, 0.02827, 0.3418, 0.01461, 0.2968, 0.01, 0.25, 0.01461, 0.2032, 0.02827, 0.1582, 0.05045, 0.1167, 0.08029, 0.08029, 0.1167, 0.05045, 0.1582, 0.02827, 0.2032, 0.01461, 0.25, 0.01, 0.2968, 0.01461, 0.3418, 0.02827, 0.3833, 0.05045, 0.4197, 0.08029, 0.4496, 0.1167, 0.4717, 0.1582, 0.4854, 0.2032, 0.49, 0.25, 0.4854, 0.2968, 0.4717, 0.3418, 0.4496, 0.3833, 0.4197, 0.4197, 0.3833, 0.4496, 0.3418, 0.4717, 0.0625, 0.5, 0.0625, 1.0, 0.03125, 1.0, 0.03125, 0.5, 0.03125, 0.5, 0.03125, 1.0, 0.0, 1.0, 0.0, 0.5, 0.75, 0.49, 0.7968, 0.4854, 0.8418, 0.4717, 0.8833, 0.4496, 0.9197, 0.4197, 0.9496, 0.3833, 0.9717, 0.3418, 0.9854, 0.2968, 0.99, 0.25, 0.9854, 0.2032, 0.9717, 0.1582, 0.9496, 0.1167, 0.9197, 0.08029, 0.8833, 0.05045, 0.8418, 0.02827, 0.7968, 0.01461, 0.75, 0.01, 0.7032, 0.01461, 0.6582, 0.02827, 0.6167, 0.05045, 0.5803, 0.08029, 0.5504, 0.1167, 0.5283, 0.1582, 0.5146, 0.2032, 0.51, 0.25, 0.5146, 0.2968, 0.5283, 0.3418, 0.5504, 0.3833, 0.5803, 0.4197, 0.6167, 0.4496, 0.6582, 0.4717, 0.7032, 0.4854])
me_cylinder_005.materials.append(mat_material_001)
me_cylinder_005.update()
me_cube_008 = bpy.data.meshes.new('Cube.008')
me_cube_008.from_pydata([(-1.0, -1.0, -1.0), (-1.0, -1.0, 1.0), (-1.0, 1.0, -1.0), (-1.0, 1.0, 1.0), (1.0, -1.0, -1.0), (1.0, -1.0, 1.0), (1.0, 1.0, -1.0), (1.0, 1.0, 1.0)], [], [(0, 1, 3, 2), (2, 3, 7, 6), (6, 7, 5, 4), (4, 5, 1, 0), (2, 6, 4, 0), (7, 3, 1, 5)])
_uv = me_cube_008.uv_layers.new(name='UVMap')
_uv.uv.foreach_set('vector', [0.375, 0.0, 0.625, 0.0, 0.625, 0.25, 0.375, 0.25, 0.375, 0.25, 0.625, 0.25, 0.625, 0.5, 0.375, 0.5, 0.375, 0.5, 0.625, 0.5, 0.625, 0.75, 0.375, 0.75, 0.375, 0.75, 0.625, 0.75, 0.625, 1.0, 0.375, 1.0, 0.125, 0.5, 0.375, 0.5, 0.375, 0.75, 0.125, 0.75, 0.625, 0.5, 0.875, 0.5, 0.875, 0.75, 0.625, 0.75])
me_cube_008.update()
me_cube_010 = bpy.data.meshes.new('Cube.010')
me_cube_010.from_pydata([(-1.0, -1.0, -1.0), (-1.0, -1.0, 1.0), (-1.0, 1.0, -1.0), (-1.0, 1.0, 1.0), (1.0, -1.0, -1.0), (1.0, -1.0, 1.0), (1.0, 1.0, -1.0), (1.0, 1.0, 1.0)], [], [(0, 1, 3, 2), (2, 3, 7, 6), (6, 7, 5, 4), (4, 5, 1, 0), (2, 6, 4, 0), (7, 3, 1, 5)])
_uv = me_cube_010.uv_layers.new(name='UVMap')
_uv.uv.foreach_set('vector', [0.375, 0.0, 0.625, 0.0, 0.625, 0.25, 0.375, 0.25, 0.375, 0.25, 0.625, 0.25, 0.625, 0.5, 0.375, 0.5, 0.375, 0.5, 0.625, 0.5, 0.625, 0.75, 0.375, 0.75, 0.375, 0.75, 0.625, 0.75, 0.625, 1.0, 0.375, 1.0, 0.125, 0.5, 0.375, 0.5, 0.375, 0.75, 0.125, 0.75, 0.625, 0.5, 0.875, 0.5, 0.875, 0.75, 0.625, 0.75])
me_cube_010.update()
me_cube_012 = bpy.data.meshes.new('Cube.012')
me_cube_012.from_pydata([(-1.0, -1.0, -1.0), (-1.0, -1.0, 1.0), (-1.0, 1.0, -1.0), (-1.0, 1.0, 1.0), (1.0, -1.0, -1.0), (1.0, -1.0, 1.0), (1.0, 1.0, -1.0), (1.0, 1.0, 1.0)], [], [(0, 1, 3, 2), (2, 3, 7, 6), (6, 7, 5, 4), (4, 5, 1, 0), (2, 6, 4, 0), (7, 3, 1, 5)])
_uv = me_cube_012.uv_layers.new(name='UVMap')
_uv.uv.foreach_set('vector', [0.375, 0.0, 0.625, 0.0, 0.625, 0.25, 0.375, 0.25, 0.375, 0.25, 0.625, 0.25, 0.625, 0.5, 0.375, 0.5, 0.375, 0.5, 0.625, 0.5, 0.625, 0.75, 0.375, 0.75, 0.375, 0.75, 0.625, 0.75, 0.625, 1.0, 0.375, 1.0, 0.125, 0.5, 0.375, 0.5, 0.375, 0.75, 0.125, 0.75, 0.625, 0.5, 0.875, 0.5, 0.875, 0.75, 0.625, 0.75])
me_cube_012.update()
me_cube_013 = bpy.data.meshes.new('Cube.013')
me_cube_013.from_pydata([(-1.0, -1.0, -1.0), (-1.0, -1.0, 1.0), (-1.0, 1.0, -1.0), (-1.0, 1.0, 1.0), (1.0, -1.0, -1.0), (1.0, -1.0, 1.0), (1.0, 1.0, -1.0), (1.0, 1.0, 1.0)], [], [(0, 1, 3, 2), (2, 3, 7, 6), (6, 7, 5, 4), (4, 5, 1, 0), (2, 6, 4, 0), (7, 3, 1, 5)])
_uv = me_cube_013.uv_layers.new(name='UVMap')
_uv.uv.foreach_set('vector', [0.375, 0.0, 0.625, 0.0, 0.625, 0.25, 0.375, 0.25, 0.375, 0.25, 0.625, 0.25, 0.625, 0.5, 0.375, 0.5, 0.375, 0.5, 0.625, 0.5, 0.625, 0.75, 0.375, 0.75, 0.375, 0.75, 0.625, 0.75, 0.625, 1.0, 0.375, 1.0, 0.125, 0.5, 0.375, 0.5, 0.375, 0.75, 0.125, 0.75, 0.625, 0.5, 0.875, 0.5, 0.875, 0.75, 0.625, 0.75])
me_cube_013.update()
me_cube_014 = bpy.data.meshes.new('Cube.014')
me_cube_014.from_pydata([(-6.868, 0.7358, -1.0), (-5.987, 0.7521, 0.9424), (7.0, 1.0, -1.0), (7.0, 1.0, 1.0), (-6.868, -0.01996, -1.0), (-5.997, -0.01996, 0.9692), (7.0, -0.01996, -1.0), (7.0, -0.01996, 1.0), (-7.003, 0.7361, 0.2863), (7.0, 1.0, 0.3122), (7.0, -0.01996, 0.3122), (-7.0, -0.01996, 0.3122), (-6.519, 0.7193, 0.7138), (7.0, 1.0, 0.6561), (7.0, -0.01996, 0.6561), (-6.505, -0.01996, 0.6869), (-5.97, 1.0, -1.0), (-5.261, 0.9604, 0.9208), (-5.072, -0.01996, 1.0), (-5.97, -0.01996, -1.0), (-6.687, 0.8179, 0.2719), (-5.567, 0.9583, 0.7359), (-5.994, -0.01996, 1.0), (-6.009, 0.7358, 1.0), (-6.612, -0.01996, 0.6561), (-6.619, 0.7358, 0.6561), (-5.072, 1.0, 1.0), (-5.601, 1.0, 0.6561), (-6.012, -0.01996, 0.9575), (-5.992, 0.7585, 0.9206), (-6.478, -0.01996, 0.6986), (-6.498, 0.7129, 0.7357), (-5.233, 0.9714, 0.9427), (-5.563, 0.9698, 0.7138), (-5.979, 0.7478, 0.9047), (-6.485, 0.7023, 0.7198), (-5.999, -0.03063, 0.9415), (-6.465, -0.03063, 0.6827), (-5.248, 0.9498, 0.9048), (-5.554, 0.9476, 0.72), (-7.045, 0.7354, 0.1204), (7.0, 1.0, 0.09454), (7.0, -0.01996, 0.09454), (-7.048, -0.01996, 0.09454), (-6.71, 0.8169, 0.1348), (-3.944, 1.0, 1.0), (-3.944, -0.01996, 1.0), (-4.7, 1.0, 0.2884), (-4.4, 1.0, 0.5974), (-4.7, 1.0, -0.9413), (-4.759, -0.01996, -1.0), (-4.7, 1.0, 0.09454), (-2.727, 1.0, 1.0), (-1.511, 1.0, 1.0), (-0.2948, 1.0, 1.0), (0.9213, 1.0, 1.0), (2.137, 1.0, 1.0), (3.353, 1.0, 1.0), (4.569, 1.0, 1.0), (5.785, 1.0, 1.0), (-2.727, -0.01996, 1.0), (-1.511, -0.01996, 1.0), (-0.2948, -0.01996, 1.0), (0.9213, -0.01996, 1.0), (2.137, -0.01996, 1.0), (3.353, -0.01996, 1.0), (4.569, -0.01996, 1.0), (5.785, -0.01996, 1.0), (-3.338, 1.0, 0.3636), (-2.144, 1.0, 0.3636), (-0.8375, 1.0, 0.3636), (0.469, 1.0, 0.3636), (1.776, 1.0, 0.3636), (3.105, 1.0, 0.3606), (4.391, 1.0, 0.3636), (5.649, 1.0, 0.3636), (-3.282, 1.0, 0.5974), (-1.884, 1.0, 0.6047), (-0.6149, 1.0, 0.6047), (0.6545, 1.0, 0.6047), (1.924, 1.0, 0.6047), (3.199, 1.0, 0.6488), (4.454, 1.0, 0.6488), (5.675, 1.0, 0.6047), (-3.451, 1.0, 0.09454), (-2.144, 1.0, 0.09454), (-0.8375, 1.0, 0.09454), (0.469, 1.0, 0.09454), (1.776, 1.0, 0.09454), (3.141, 1.0, 0.09454), (4.389, 1.0, 0.09454), (5.695, 1.0, 0.09454), (5.695, 1.0, -1.0), (4.33, 1.0, -0.9413), (3.141, 1.0, -0.9413), (1.776, 1.0, -1.0), (0.469, 1.0, -1.0), (-0.8375, 1.0, -1.0), (-2.144, 1.0, -1.0), (-3.509, 1.0, -0.9413), (5.695, -0.01996, -1.0), (4.389, -0.01996, -1.0), (3.082, -0.01996, -1.0), (1.776, -0.01996, -1.0), (0.469, -0.01996, -1.0), (-0.8375, -0.01996, -1.0), (-2.144, -0.01996, -1.0), (-3.451, -0.01996, -1.0), (-3.451, 1.0, -1.0), (-4.759, 1.0, -1.0), (-4.759, 1.0, 0.09454), (-4.425, 1.0, 0.6561), (-4.759, 1.0, 0.3122), (-3.13, 1.0, 0.6047), (3.193, 1.0, 0.6047), (4.463, 1.0, 0.6047), (4.389, 1.0, -1.0), (3.082, 1.0, -1.0), (-3.509, 1.0, 0.09454), (3.082, 1.0, 0.09454), (4.33, 1.0, 0.09454), (-3.509, 1.0, 0.334), (3.086, 1.0, 0.3636), (4.392, 1.0, 0.3635), (-4.7, 0.8228, 0.2884), (-3.509, 0.8228, 0.334), (3.141, 0.8228, 0.3029), (4.33, 0.8228, 0.3185), (-4.7, 0.8228, 0.09454), (-3.509, 0.8228, 0.09454), (3.141, 0.8228, 0.09454), (4.33, 0.8228, 0.09454), (-3.509, 0.8228, -0.9413), (-4.7, 0.8228, -0.9413), (-4.4, 0.8228, 0.5974), (-3.282, 0.8228, 0.5974), (3.236, 0.8228, 0.5974), (4.39, 0.8228, 0.5974), (4.33, 0.8228, -0.9413), (3.141, 0.8228, -0.9413), (-3.451, 1.0, 0.3122), (-2.144, 1.0, 0.3122), (-0.8375, 1.0, 0.3122), (0.469, 1.0, 0.3122), (1.776, 1.0, 0.3122), (3.082, 1.0, 0.3122), (4.389, 1.0, 0.3122), (5.695, 1.0, 0.3122), (-3.154, 1.0, 0.6561), (-1.884, 1.0, 0.6561), (-0.6149, 1.0, 0.6561), (0.6545, 1.0, 0.6561), (1.924, 1.0, 0.6561), (3.193, 1.0, 0.6561), (4.463, 1.0, 0.6561), (5.732, 1.0, 0.6561), (3.236, 1.0, 0.5974), (4.39, 1.0, 0.5974), (3.141, 1.0, 0.3029), (4.33, 1.0, 0.3185), (-1.884, 0.9322, 0.6047), (-2.144, 0.9322, 0.3636), (-0.6149, 0.9322, 0.6047), (-0.8375, 0.9322, 0.3636), (0.6545, 0.9322, 0.6047), (0.469, 0.9322, 0.3636), (1.924, 0.9322, 0.6047), (1.776, 0.9322, 0.3636), (3.193, 0.9322, 0.6047), (3.086, 0.9322, 0.3636), (4.463, 0.9322, 0.6047), (4.391, 0.9322, 0.3636), (4.454, 0.9322, 0.6488), (3.199, 0.9322, 0.6488), (-3.338, 0.9322, 0.3636), (5.649, 0.9322, 0.3636), (-3.13, 0.9322, 0.6047), (5.675, 0.9322, 0.6047), (3.105, 0.9322, 0.3606), (4.392, 0.9322, 0.3635), (-7.0, 0.7358, 0.3122), (-7.008, 0.1343, 0.2728), (-5.97, 1.0, 0.3122), (-5.97, 1.0, 0.09454), (-7.039, 0.1342, 0.134), (-7.048, 0.7358, 0.09454), (-7.005, 0.1199, 0.2868), (-7.042, 0.1198, 0.1199), (-7.005, 0.7364, 0.2719), (-6.67, 0.8214, 0.2863), (-6.698, 0.8205, 0.1204), (-7.043, 0.7351, 0.1348), (-6.948, 0.6915, 0.2585), (-6.987, 0.6901, 0.1214), (-6.952, 0.08936, 0.2594), (-6.983, 0.08927, 0.1206), (-6.63, 0.7729, 0.2585), (-6.653, 0.7719, 0.1214), (-6.857, 0.6181, 0.2367), (-6.895, 0.6168, 0.09963), (-6.86, 0.01604, 0.2376), (-6.891, 0.01595, 0.09877), (-6.539, 0.6996, 0.2367), (-6.562, 0.6986, 0.09963), (-3.944, 1.0, 1.189), (-3.944, -0.01996, 1.189), (-2.727, 1.0, 1.189), (-0.2948, 1.0, 1.189), (0.9213, 1.0, 1.189), (3.353, 1.0, 1.189), (4.569, 1.0, 1.189), (-2.727, -0.01996, 1.189), (-0.2948, -0.01996, 1.189), (0.9213, -0.01996, 1.189), (3.353, -0.01996, 1.189), (4.569, -0.01996, 1.189)], [], [(31, 30, 37, 35), (155, 59, 3, 13), (26, 23, 22, 18), (92, 2, 6, 100), (13, 3, 7, 14), (41, 9, 10, 42), (91, 147, 9, 41), (188, 20, 196, 192), (9, 13, 14, 10), (147, 155, 13, 9), (11, 24, 25, 180), (180, 25, 27, 182), (44, 191, 193, 197), (0, 16, 19, 4), (45, 26, 18, 46), (21, 31, 35, 39), (1, 5, 22, 23), (15, 12, 25, 24), (32, 1, 23, 26), (12, 33, 27, 25), (33, 32, 26, 27), (29, 28, 5, 1), (30, 31, 12, 15), (17, 29, 1, 32), (31, 21, 33, 12), (21, 17, 32, 33), (37, 36, 34, 35), (35, 34, 38, 39), (17, 21, 39, 38), (29, 17, 38, 34), (28, 29, 34, 36), (30, 28, 36, 37), (0, 185, 183, 16), (4, 43, 185, 0), (92, 91, 41, 2), (2, 41, 42, 6), (16, 183, 110, 109), (58, 57, 209, 210), (182, 27, 111, 112), (183, 182, 112, 110), (16, 109, 50, 19), (27, 26, 45, 111), (3, 59, 67, 7), (59, 58, 66, 67), (66, 58, 210, 215), (57, 56, 64, 65), (56, 55, 63, 64), (63, 55, 208, 213), (54, 53, 61, 62), (53, 52, 60, 61), (99, 49, 133, 132), (108, 84, 85, 98), (98, 85, 86, 97), (97, 86, 87, 96), (96, 87, 88, 95), (95, 88, 119, 117), (118, 99, 132, 129), (116, 90, 91, 92), (89, 158, 126, 130), (74, 123, 179, 171), (122, 72, 167, 169), (114, 115, 170, 168), (73, 122, 169, 178), (72, 71, 165, 167), (93, 94, 139, 138), (80, 114, 168, 166), (121, 118, 129, 125), (84, 140, 141, 85), (85, 141, 142, 86), (86, 142, 143, 87), (87, 143, 144, 88), (88, 144, 145, 119), (156, 157, 137, 136), (90, 146, 147, 91), (109, 108, 107, 50), (108, 98, 106, 107), (98, 97, 105, 106), (97, 96, 104, 105), (96, 95, 103, 104), (95, 117, 102, 103), (117, 116, 101, 102), (116, 92, 100, 101), (111, 45, 52, 148), (148, 52, 53, 149), (149, 53, 54, 150), (150, 54, 55, 151), (151, 55, 56, 152), (152, 56, 57, 153), (153, 57, 58, 154), (154, 58, 59, 155), (49, 99, 108, 109), (51, 49, 109, 110), (48, 47, 112, 111), (47, 51, 110, 112), (76, 48, 111, 148), (123, 82, 172, 179), (94, 93, 116, 117), (99, 118, 84, 108), (89, 94, 117, 119), (93, 120, 90, 116), (121, 76, 148, 140), (71, 70, 163, 165), (79, 80, 166, 164), (118, 121, 140, 84), (158, 89, 119, 145), (120, 159, 146, 90), (133, 128, 129, 132), (139, 130, 131, 138), (124, 134, 135, 125), (126, 136, 137, 127), (128, 124, 125, 129), (130, 126, 127, 131), (159, 120, 131, 127), (94, 89, 130, 139), (49, 51, 128, 133), (120, 93, 138, 131), (47, 48, 134, 124), (76, 121, 125, 135), (51, 47, 124, 128), (158, 156, 136, 126), (48, 76, 135, 134), (157, 159, 127, 137), (68, 69, 141, 140), (69, 70, 142, 141), (70, 71, 143, 142), (71, 72, 144, 143), (72, 122, 145, 144), (74, 75, 147, 146), (77, 113, 148, 149), (78, 77, 149, 150), (79, 78, 150, 151), (80, 79, 151, 152), (114, 80, 152, 153), (115, 114, 153, 154), (83, 115, 154, 155), (113, 68, 140, 148), (75, 83, 155, 147), (81, 82, 157, 156), (73, 81, 156, 158), (82, 123, 159, 157), (122, 73, 158, 145), (123, 74, 146, 159), (174, 176, 160, 161), (161, 160, 162, 163), (163, 162, 164, 165), (165, 164, 166, 167), (167, 166, 168, 169), (171, 170, 177, 175), (172, 173, 168, 170), (173, 178, 169, 168), (179, 172, 170, 171), (115, 83, 177, 170), (75, 74, 171, 175), (68, 113, 176, 174), (113, 77, 160, 176), (83, 75, 175, 177), (77, 78, 162, 160), (69, 68, 174, 161), (82, 81, 173, 172), (78, 79, 164, 162), (70, 69, 161, 163), (81, 73, 178, 173), (8, 186, 11, 180), (189, 8, 180, 182), (186, 187, 43, 11), (190, 189, 182, 183), (40, 190, 183, 185), (187, 40, 185, 43), (181, 184, 187, 186), (188, 181, 186, 8), (20, 188, 8, 189), (44, 20, 189, 190), (191, 44, 190, 40), (184, 191, 40, 187), (192, 196, 202, 198), (197, 193, 199, 203), (184, 181, 194, 195), (191, 184, 195, 193), (20, 44, 197, 196), (181, 188, 192, 194), (201, 200, 198, 199), (199, 198, 202, 203), (195, 194, 200, 201), (193, 195, 201, 199), (196, 197, 203, 202), (194, 192, 198, 200), (206, 204, 205, 211), (210, 209, 214, 215), (208, 207, 212, 213), (55, 54, 207, 208), (54, 62, 212, 207), (52, 45, 204, 206), (57, 65, 214, 209), (65, 66, 215, 214), (62, 63, 213, 212), (46, 60, 211, 205), (60, 52, 206, 211), (45, 46, 205, 204)])
me_cube_014.polygons.foreach_set('material_index', [0, 0, 0, 0, 0, 0, 0, 0, 0, 0, 0, 0, 0, 0, 0, 0, 0, 0, 0, 0, 0, 0, 0, 0, 0, 0, 2, 2, 0, 0, 0, 0, 0, 0, 0, 0, 0, 0, 0, 0, 0, 0, 0, 0, 0, 0, 0, 0, 0, 0, 0, 0, 0, 0, 0, 0, 0, 0, 0, 0, 0, 0, 0, 0, 0, 0, 0, 0, 0, 0, 0, 0, 0, 0, 0, 0, 0, 0, 0, 0, 0, 0, 0, 0, 0, 0, 0, 0, 0, 0, 0, 0, 0, 0, 0, 0, 0, 0, 0, 0, 0, 0, 0, 0, 0, 0, 3, 3, 3, 3, 3, 3, 0, 0, 0, 0, 0, 0, 0, 0, 0, 0, 0, 0, 0, 0, 0, 0, 0, 0, 0, 0, 0, 0, 0, 0, 0, 0, 0, 0, 0, 0, 0, 0, 0, 0, 0, 0, 0, 0, 0, 0, 0, 0, 0, 0, 0, 0, 0, 0, 0, 0, 0, 0, 0, 0, 0, 0, 0, 0, 0, 0, 0, 0, 0, 0, 0, 0, 0, 0, 1, 1, 0, 0, 0, 0, 0, 0, 0, 0, 0, 0, 0, 0, 0, 0, 0, 0])
_uv = me_cube_014.uv_layers.new(name='UVMap')
_uv.uv.foreach_set('vector', [0.592, 0.2484, 0.5873, 0.1225, 0.5873, 0.1225, 0.592, 0.2484, 0.582, 0.4767, 0.625, 0.4767, 0.625, 0.5, 0.582, 0.5, 0.8566, 0.5, 0.875, 0.5, 0.875, 0.6275, 0.8566, 0.6275, 0.3517, 0.5, 0.375, 0.5, 0.375, 0.6275, 0.3517, 0.6275, 0.582, 0.5, 0.625, 0.5, 0.625, 0.6275, 0.582, 0.6275, 0.4646, 0.5, 0.539, 0.5, 0.539, 0.6275, 0.4646, 0.6275, 0.4646, 0.4767, 0.539, 0.4767, 0.539, 0.5, 0.4646, 0.5, 0.5252, 0.2501, 0.5252, 0.2557, 0.5252, 0.2557, 0.5252, 0.2501, 0.539, 0.5, 0.582, 0.5, 0.582, 0.6275, 0.539, 0.6275, 0.539, 0.4767, 0.582, 0.4767, 0.582, 0.5, 0.539, 0.5, 0.539, 0.1225, 0.582, 0.1225, 0.582, 0.25, 0.539, 0.25, 0.539, 0.25, 0.582, 0.25, 0.582, 0.2684, 0.539, 0.2684, 0.4783, 0.2557, 0.4781, 0.2499, 0.4781, 0.2499, 0.4783, 0.2557, 0.125, 0.5, 0.1434, 0.5, 0.1434, 0.6275, 0.125, 0.6275, 0.835, 0.5, 0.8566, 0.5, 0.8566, 0.6275, 0.835, 0.6275, 0.592, 0.2655, 0.592, 0.2484, 0.592, 0.2484, 0.592, 0.2655, 0.6178, 0.2512, 0.6212, 0.1225, 0.625, 0.1225, 0.625, 0.25, 0.5859, 0.1225, 0.5892, 0.2488, 0.582, 0.25, 0.582, 0.1225, 0.6178, 0.2663, 0.6178, 0.2512, 0.625, 0.25, 0.625, 0.2684, 0.5892, 0.2488, 0.5893, 0.2663, 0.582, 0.2684, 0.582, 0.25, 0.5893, 0.2663, 0.6178, 0.2663, 0.625, 0.2684, 0.582, 0.2684, 0.6151, 0.2516, 0.6197, 0.1225, 0.6212, 0.1225, 0.6178, 0.2512, 0.5873, 0.1225, 0.592, 0.2484, 0.5892, 0.2488, 0.5859, 0.1225, 0.615, 0.2655, 0.6151, 0.2516, 0.6178, 0.2512, 0.6178, 0.2663, 0.592, 0.2484, 0.592, 0.2655, 0.5893, 0.2663, 0.5892, 0.2488, 0.592, 0.2655, 0.615, 0.2655, 0.6178, 0.2663, 0.5893, 0.2663, 0.5873, 0.1225, 0.6197, 0.1225, 0.6151, 0.2516, 0.592, 0.2484, 0.592, 0.2484, 0.6151, 0.2516, 0.615, 0.2655, 0.592, 0.2655, 0.615, 0.2655, 0.592, 0.2655, 0.592, 0.2655, 0.615, 0.2655, 0.6151, 0.2516, 0.615, 0.2655, 0.615, 0.2655, 0.6151, 0.2516, 0.6197, 0.1225, 0.6151, 0.2516, 0.6151, 0.2516, 0.6197, 0.1225, 0.0, 0.0, 0.0, 0.0, 0.0, 0.0, 0.0, 0.0, 0.375, 0.25, 0.4646, 0.25, 0.4646, 0.2684, 0.375, 0.2684, 0.375, 0.1225, 0.4646, 0.1225, 0.4646, 0.25, 0.375, 0.25, 0.375, 0.4767, 0.4646, 0.4767, 0.4646, 0.5, 0.375, 0.5, 0.375, 0.5, 0.4646, 0.5, 0.4646, 0.6275, 0.375, 0.6275, 0.375, 0.2684, 0.4646, 0.2684, 0.4646, 0.29, 0.375, 0.29, 0.625, 0.4534, 0.625, 0.43, 0.625, 0.43, 0.625, 0.4534, 0.539, 0.2684, 0.582, 0.2684, 0.582, 0.29, 0.539, 0.29, 0.4646, 0.2684, 0.539, 0.2684, 0.539, 0.29, 0.4646, 0.29, 0.1434, 0.5, 0.165, 0.5, 0.165, 0.6275, 0.1434, 0.6275, 0.582, 0.2684, 0.625, 0.2684, 0.625, 0.29, 0.582, 0.29, 0.625, 0.5, 0.6483, 0.5, 0.6483, 0.6275, 0.625, 0.6275, 0.6483, 0.5, 0.6716, 0.5, 0.6716, 0.6275, 0.6483, 0.6275, 0.6716, 0.6275, 0.6716, 0.5, 0.6716, 0.5, 0.6716, 0.6275, 0.695, 0.5, 0.7183, 0.5, 0.7183, 0.6275, 0.695, 0.6275, 0.7183, 0.5, 0.7416, 0.5, 0.7416, 0.6275, 0.7183, 0.6275, 0.7416, 0.6275, 0.7416, 0.5, 0.7416, 0.5, 0.7416, 0.6275, 0.765, 0.5, 0.7883, 0.5, 0.7883, 0.6275, 0.765, 0.6275, 0.7883, 0.5, 0.8116, 0.5, 0.8116, 0.6275, 0.7883, 0.6275, 0.3798, 0.3123, 0.3798, 0.2911, 0.3798, 0.2911, 0.3798, 0.3123, 0.375, 0.3134, 0.4646, 0.3134, 0.4646, 0.3367, 0.375, 0.3367, 0.375, 0.3367, 0.4646, 0.3367, 0.4646, 0.36, 0.375, 0.36, 0.375, 0.36, 0.4646, 0.36, 0.4646, 0.3834, 0.375, 0.3834, 0.375, 0.3834, 0.4646, 0.3834, 0.4646, 0.4067, 0.375, 0.4067, 0.375, 0.4067, 0.4646, 0.4067, 0.4646, 0.43, 0.375, 0.43, 0.4646, 0.3123, 0.3798, 0.3123, 0.3798, 0.3123, 0.4646, 0.3123, 0.375, 0.4534, 0.4646, 0.4534, 0.4646, 0.4767, 0.375, 0.4767, 0.4646, 0.4311, 0.5359, 0.4311, 0.5359, 0.4311, 0.4646, 0.4311, 0.5456, 0.4532, 0.5456, 0.4532, 0.5456, 0.4532, 0.5456, 0.4532, 0.5458, 0.4298, 0.5455, 0.4063, 0.5455, 0.4063, 0.5458, 0.4298, 0.5756, 0.4303, 0.5756, 0.4536, 0.5756, 0.4536, 0.5756, 0.4303, 0.5449, 0.4302, 0.5458, 0.4298, 0.5458, 0.4298, 0.5449, 0.4302, 0.5455, 0.4063, 0.5455, 0.3829, 0.5455, 0.3829, 0.5455, 0.4063, 0.3798, 0.4523, 0.3798, 0.4311, 0.3798, 0.4311, 0.3798, 0.4523, 0.5756, 0.4071, 0.5756, 0.4303, 0.5756, 0.4303, 0.5756, 0.4071, 0.5465, 0.3123, 0.4646, 0.3123, 0.4646, 0.3123, 0.5465, 0.3123, 0.4646, 0.3134, 0.539, 0.3134, 0.539, 0.3367, 0.4646, 0.3367, 0.4646, 0.3367, 0.539, 0.3367, 0.539, 0.36, 0.4646, 0.36, 0.4646, 0.36, 0.539, 0.36, 0.539, 0.3834, 0.4646, 0.3834, 0.4646, 0.3834, 0.539, 0.3834, 0.539, 0.4067, 0.4646, 0.4067, 0.4646, 0.4067, 0.539, 0.4067, 0.539, 0.43, 0.4646, 0.43, 0.5747, 0.4312, 0.5747, 0.4523, 0.5747, 0.4523, 0.5747, 0.4312, 0.4646, 0.4534, 0.539, 0.4534, 0.539, 0.4767, 0.4646, 0.4767, 0.165, 0.5, 0.1884, 0.5, 0.1884, 0.6275, 0.165, 0.6275, 0.1884, 0.5, 0.2117, 0.5, 0.2117, 0.6275, 0.1884, 0.6275, 0.2117, 0.5, 0.235, 0.5, 0.235, 0.6275, 0.2117, 0.6275, 0.235, 0.5, 0.2584, 0.5, 0.2584, 0.6275, 0.235, 0.6275, 0.2584, 0.5, 0.2817, 0.5, 0.2817, 0.6275, 0.2584, 0.6275, 0.2817, 0.5, 0.305, 0.5, 0.305, 0.6275, 0.2817, 0.6275, 0.305, 0.5, 0.3284, 0.5, 0.3284, 0.6275, 0.305, 0.6275, 0.3284, 0.5, 0.3517, 0.5, 0.3517, 0.6275, 0.3284, 0.6275, 0.582, 0.29, 0.625, 0.29, 0.625, 0.3134, 0.582, 0.3134, 0.582, 0.3134, 0.625, 0.3134, 0.625, 0.3367, 0.582, 0.3367, 0.582, 0.3367, 0.625, 0.3367, 0.625, 0.36, 0.582, 0.36, 0.582, 0.36, 0.625, 0.36, 0.625, 0.3834, 0.582, 0.3834, 0.582, 0.3834, 0.625, 0.3834, 0.625, 0.4067, 0.582, 0.4067, 0.582, 0.4067, 0.625, 0.4067, 0.625, 0.43, 0.582, 0.43, 0.582, 0.43, 0.625, 0.43, 0.625, 0.4534, 0.582, 0.4534, 0.582, 0.4534, 0.625, 0.4534, 0.625, 0.4767, 0.582, 0.4767, 0.3798, 0.2911, 0.3798, 0.3123, 0.375, 0.3134, 0.375, 0.29, 0.4646, 0.2911, 0.3798, 0.2911, 0.375, 0.29, 0.4646, 0.29, 0.5747, 0.2915, 0.5309, 0.2911, 0.539, 0.29, 0.582, 0.29, 0.5309, 0.2911, 0.4646, 0.2911, 0.4646, 0.29, 0.539, 0.29, 0.5747, 0.312, 0.5747, 0.2915, 0.582, 0.29, 0.582, 0.3134, 0.5456, 0.4532, 0.5811, 0.4532, 0.5811, 0.4532, 0.5456, 0.4532, 0.3798, 0.4311, 0.3798, 0.4523, 0.375, 0.4534, 0.375, 0.43, 0.3798, 0.3123, 0.4646, 0.3123, 0.4646, 0.3134, 0.375, 0.3134, 0.4646, 0.4311, 0.3798, 0.4311, 0.375, 0.43, 0.4646, 0.43, 0.3798, 0.4523, 0.4646, 0.4523, 0.4646, 0.4534, 0.375, 0.4534, 0.5465, 0.3123, 0.5747, 0.312, 0.582, 0.3134, 0.539, 0.3134, 0.5455, 0.3829, 0.5455, 0.3594, 0.5455, 0.3594, 0.5455, 0.3829, 0.5756, 0.3839, 0.5756, 0.4071, 0.5756, 0.4071, 0.5756, 0.3839, 0.4646, 0.3123, 0.5465, 0.3123, 0.539, 0.3134, 0.4646, 0.3134, 0.5359, 0.4311, 0.4646, 0.4311, 0.4646, 0.43, 0.539, 0.43, 0.4646, 0.4523, 0.5412, 0.4523, 0.539, 0.4534, 0.4646, 0.4534, 0.3798, 0.2911, 0.4646, 0.2911, 0.4646, 0.3123, 0.3798, 0.3123, 0.3798, 0.4311, 0.4646, 0.4311, 0.4646, 0.4523, 0.3798, 0.4523, 0.5309, 0.2911, 0.5747, 0.2915, 0.5747, 0.312, 0.5465, 0.3123, 0.5359, 0.4311, 0.5747, 0.4312, 0.5747, 0.4523, 0.5412, 0.4523, 0.4646, 0.2911, 0.5309, 0.2911, 0.5465, 0.3123, 0.4646, 0.3123, 0.4646, 0.4311, 0.5359, 0.4311, 0.5412, 0.4523, 0.4646, 0.4523, 0.5412, 0.4523, 0.4646, 0.4523, 0.4646, 0.4523, 0.5412, 0.4523, 0.3798, 0.4311, 0.4646, 0.4311, 0.4646, 0.4311, 0.3798, 0.4311, 0.3798, 0.2911, 0.4646, 0.2911, 0.4646, 0.2911, 0.3798, 0.2911, 0.4646, 0.4523, 0.3798, 0.4523, 0.3798, 0.4523, 0.4646, 0.4523, 0.5309, 0.2911, 0.5747, 0.2915, 0.5747, 0.2915, 0.5309, 0.2911, 0.5747, 0.312, 0.5465, 0.3123, 0.5465, 0.3123, 0.5747, 0.312, 0.4646, 0.2911, 0.5309, 0.2911, 0.5309, 0.2911, 0.4646, 0.2911, 0.5359, 0.4311, 0.5747, 0.4312, 0.5747, 0.4312, 0.5359, 0.4311, 0.5747, 0.2915, 0.5747, 0.312, 0.5747, 0.312, 0.5747, 0.2915, 0.5747, 0.4523, 0.5412, 0.4523, 0.5412, 0.4523, 0.5747, 0.4523, 0.5455, 0.3146, 0.5455, 0.336, 0.539, 0.3367, 0.539, 0.3134, 0.5455, 0.336, 0.5455, 0.3594, 0.539, 0.36, 0.539, 0.3367, 0.5455, 0.3594, 0.5455, 0.3829, 0.539, 0.3834, 0.539, 0.36, 0.5455, 0.3829, 0.5455, 0.4063, 0.539, 0.4067, 0.539, 0.3834, 0.5455, 0.4063, 0.5458, 0.4298, 0.539, 0.43, 0.539, 0.4067, 0.5456, 0.4532, 0.5455, 0.4758, 0.539, 0.4767, 0.539, 0.4534, 0.5756, 0.3374, 0.5756, 0.3146, 0.582, 0.3134, 0.582, 0.3367, 0.5756, 0.3606, 0.5756, 0.3374, 0.582, 0.3367, 0.582, 0.36, 0.5756, 0.3839, 0.5756, 0.3606, 0.582, 0.36, 0.582, 0.3834, 0.5756, 0.4071, 0.5756, 0.3839, 0.582, 0.3834, 0.582, 0.4067, 0.5756, 0.4303, 0.5756, 0.4071, 0.582, 0.4067, 0.582, 0.43, 0.5756, 0.4536, 0.5756, 0.4303, 0.582, 0.43, 0.582, 0.4534, 0.5756, 0.4758, 0.5756, 0.4536, 0.582, 0.4534, 0.582, 0.4767, 0.5756, 0.3146, 0.5455, 0.3146, 0.539, 0.3134, 0.582, 0.3134, 0.5455, 0.4758, 0.5756, 0.4758, 0.582, 0.4767, 0.539, 0.4767, 0.5811, 0.4302, 0.5811, 0.4532, 0.5747, 0.4523, 0.5747, 0.4312, 0.5449, 0.4302, 0.5811, 0.4302, 0.5747, 0.4312, 0.5359, 0.4311, 0.5811, 0.4532, 0.5456, 0.4532, 0.5412, 0.4523, 0.5747, 0.4523, 0.5458, 0.4298, 0.5449, 0.4302, 0.5359, 0.4311, 0.539, 0.43, 0.5456, 0.4532, 0.5456, 0.4532, 0.539, 0.4534, 0.5412, 0.4523, 0.5455, 0.3146, 0.5756, 0.3146, 0.5756, 0.3374, 0.5455, 0.336, 0.5455, 0.336, 0.5756, 0.3374, 0.5756, 0.3606, 0.5455, 0.3594, 0.5455, 0.3594, 0.5756, 0.3606, 0.5756, 0.3839, 0.5455, 0.3829, 0.5455, 0.3829, 0.5756, 0.3839, 0.5756, 0.4071, 0.5455, 0.4063, 0.5455, 0.4063, 0.5756, 0.4071, 0.5756, 0.4303, 0.5458, 0.4298, 0.5456, 0.4532, 0.5756, 0.4536, 0.5756, 0.4758, 0.5455, 0.4758, 0.5811, 0.4532, 0.5811, 0.4302, 0.5756, 0.4303, 0.5756, 0.4536, 0.5811, 0.4302, 0.5449, 0.4302, 0.5458, 0.4298, 0.5756, 0.4303, 0.5456, 0.4532, 0.5811, 0.4532, 0.5756, 0.4536, 0.5456, 0.4532, 0.5756, 0.4536, 0.5756, 0.4758, 0.5756, 0.4758, 0.5756, 0.4536, 0.5455, 0.4758, 0.5456, 0.4532, 0.5456, 0.4532, 0.5455, 0.4758, 0.5455, 0.3146, 0.5756, 0.3146, 0.5756, 0.3146, 0.5455, 0.3146, 0.5756, 0.3146, 0.5756, 0.3374, 0.5756, 0.3374, 0.5756, 0.3146, 0.5756, 0.4758, 0.5455, 0.4758, 0.5455, 0.4758, 0.5756, 0.4758, 0.5756, 0.3374, 0.5756, 0.3606, 0.5756, 0.3606, 0.5756, 0.3374, 0.5455, 0.336, 0.5455, 0.3146, 0.5455, 0.3146, 0.5455, 0.336, 0.5811, 0.4532, 0.5811, 0.4302, 0.5811, 0.4302, 0.5811, 0.4532, 0.5756, 0.3606, 0.5756, 0.3839, 0.5756, 0.3839, 0.5756, 0.3606, 0.5455, 0.3594, 0.5455, 0.336, 0.5455, 0.336, 0.5455, 0.3594, 0.5811, 0.4302, 0.5449, 0.4302, 0.5449, 0.4302, 0.5811, 0.4302, 0.5302, 0.25, 0.5303, 0.1461, 0.539, 0.1225, 0.539, 0.25, 0.5302, 0.256, 0.5302, 0.25, 0.539, 0.25, 0.539, 0.2684, 0.5303, 0.1461, 0.4733, 0.1461, 0.4646, 0.1225, 0.539, 0.1225, 0.4733, 0.2559, 0.5302, 0.256, 0.539, 0.2684, 0.4646, 0.2684, 0.4733, 0.2499, 0.4733, 0.2559, 0.4646, 0.2684, 0.4646, 0.25, 0.4733, 0.1461, 0.4733, 0.2499, 0.4646, 0.25, 0.4646, 0.1225, 0.5255, 0.1485, 0.4781, 0.1485, 0.4733, 0.1461, 0.5303, 0.1461, 0.5252, 0.2501, 0.5255, 0.1485, 0.5303, 0.1461, 0.5302, 0.25, 0.5252, 0.2557, 0.5252, 0.2501, 0.5302, 0.25, 0.5302, 0.256, 0.4783, 0.2557, 0.5252, 0.2557, 0.5302, 0.256, 0.4733, 0.2559, 0.4781, 0.2499, 0.4783, 0.2557, 0.4733, 0.2559, 0.4733, 0.2499, 0.4781, 0.1485, 0.4781, 0.2499, 0.4733, 0.2499, 0.4733, 0.1461, 0.5252, 0.2501, 0.5252, 0.2557, 0.5252, 0.2557, 0.5252, 0.2501, 0.4783, 0.2557, 0.4781, 0.2499, 0.4781, 0.2499, 0.4783, 0.2557, 0.4781, 0.1485, 0.5255, 0.1485, 0.5255, 0.1485, 0.4781, 0.1485, 0.4781, 0.2499, 0.4781, 0.1485, 0.4781, 0.1485, 0.4781, 0.2499, 0.5252, 0.2557, 0.4783, 0.2557, 0.4783, 0.2557, 0.5252, 0.2557, 0.5255, 0.1485, 0.5252, 0.2501, 0.5252, 0.2501, 0.5255, 0.1485, 0.4781, 0.1485, 0.5255, 0.1485, 0.5252, 0.2501, 0.4781, 0.2499, 0.4781, 0.2499, 0.5252, 0.2501, 0.5252, 0.2557, 0.4783, 0.2557, 0.4781, 0.1485, 0.5255, 0.1485, 0.5255, 0.1485, 0.4781, 0.1485, 0.4781, 0.2499, 0.4781, 0.1485, 0.4781, 0.1485, 0.4781, 0.2499, 0.5252, 0.2557, 0.4783, 0.2557, 0.4783, 0.2557, 0.5252, 0.2557, 0.5255, 0.1485, 0.5252, 0.2501, 0.5252, 0.2501, 0.5255, 0.1485, 0.8116, 0.5, 0.835, 0.5, 0.835, 0.6275, 0.8116, 0.6275, 0.6716, 0.5, 0.695, 0.5, 0.695, 0.6275, 0.6716, 0.6275, 0.7416, 0.5, 0.765, 0.5, 0.765, 0.6275, 0.7416, 0.6275, 0.625, 0.3834, 0.625, 0.36, 0.625, 0.36, 0.625, 0.3834, 0.765, 0.5, 0.765, 0.6275, 0.765, 0.6275, 0.765, 0.5, 0.625, 0.3134, 0.625, 0.29, 0.625, 0.29, 0.625, 0.3134, 0.695, 0.5, 0.695, 0.6275, 0.695, 0.6275, 0.695, 0.5, 0.0, 0.0, 0.0, 0.0, 0.0, 0.0, 0.0, 0.0, 0.0, 0.0, 0.0, 0.0, 0.0, 0.0, 0.0, 0.0, 0.0, 0.0, 0.0, 0.0, 0.0, 0.0, 0.0, 0.0, 0.8116, 0.6275, 0.8116, 0.5, 0.8116, 0.5, 0.8116, 0.6275, 0.835, 0.5, 0.835, 0.6275, 0.835, 0.6275, 0.835, 0.5])
me_cube_014.materials.append(mat_material_012)
me_cube_014.materials.append(mat_material_013)
me_cube_014.materials.append(mat_material_014)
me_cube_014.materials.append(mat_material_015)
me_cube_014.update()

# ---- objects
ob_cube = bpy.data.objects.new('Cube', me_cube)
ob_camera = bpy.data.objects.new('Camera', cam_camera)
ob_cube_001 = bpy.data.objects.new('Cube.001', me_cube_001)
ob_cube_002 = bpy.data.objects.new('Cube.002', me_cube_002)
ob_cube_003 = bpy.data.objects.new('Cube.003', me_cube_003)
ob_cylinder = bpy.data.objects.new('Cylinder', me_cylinder_001)
ob_cylinder_001 = bpy.data.objects.new('Cylinder.001', me_cylinder_002)
ob_cylinder_002 = bpy.data.objects.new('Cylinder.002', me_cylinder_003)
ob_cylinder_003 = bpy.data.objects.new('Cylinder.003', me_cylinder_004)
ob_cylinder_004 = bpy.data.objects.new('Cylinder.004', me_cylinder_005)
ob_cube_004 = bpy.data.objects.new('Cube.004', me_cube_008)
ob_cube_006 = bpy.data.objects.new('Cube.006', me_cube_010)
ob_cube_008 = bpy.data.objects.new('Cube.008', me_cube_012)
ob_cube_009 = bpy.data.objects.new('Cube.009', me_cube_013)
ob_cube_005 = bpy.data.objects.new('Cube.005', me_cube_014)

# ---- transforms, parenting, visibility, modifiers, constraints
ob_cube.location = (-74.82, 1.197, 0.0)
ob_cube.scale = (1.0, 1.0, 0.2884)
ob_cube.lock_rotations_4d = False
ob_cube.empty_display_type = 'ARROWS'
ob_cube.lineart.crease_threshold = 0.0
_m = ob_cube.modifiers.new('Mirror', 'MIRROR')
_m.use_axis = (True, True, False)
_m = ob_cube.modifiers.new('Array', 'ARRAY')
_m.count = 70
ob_camera.location = (39.07, -43.43, 19.45)
ob_camera.rotation_euler = (1.459, -1.301e-06, -0.9774)
ob_camera.lock_rotations_4d = False
ob_camera.empty_display_type = 'ARROWS'
ob_camera.color = (0.0, 0.0, 0.0, 0.0)
ob_camera.display_type = 'WIRE'
ob_camera.lineart.crease_threshold = 0.0
ob_cube_001.location = (31.93, -40.47, -0.1892)
ob_cube_001.scale = (114.9, 35.41, 3.675)
ob_cube_002.location = (43.62, 18.49, -0.1892)
ob_cube_002.scale = (114.9, 9.0, 3.675)
ob_cube_003.location = (93.08, -22.81, 13.31)
ob_cube_003.scale = (71.4, 54.76, 13.69)
ob_cylinder.location = (80.2, 4.718, 26.28)
ob_cylinder.rotation_euler = (1.571, 0.0, 0.0)
ob_cylinder.scale = (1.0, 1.0, 3.755)
ob_cylinder_001.location = (92.42, 4.718, 26.0)
ob_cylinder_001.rotation_euler = (1.571, 0.0, 0.0)
ob_cylinder_001.scale = (1.0, 1.0, 3.755)
ob_cylinder_002.location = (104.5, 4.718, 25.96)
ob_cylinder_002.rotation_euler = (1.571, 0.0, 0.0)
ob_cylinder_002.scale = (1.0, 1.0, 3.755)
ob_cylinder_003.location = (116.7, 4.718, 25.8)
ob_cylinder_003.rotation_euler = (1.571, 0.0, 0.0)
ob_cylinder_003.scale = (1.0, 1.0, 3.755)
ob_cylinder_004.location = (130.7, 4.718, 26.3)
ob_cylinder_004.rotation_euler = (1.571, 0.0, 0.0)
ob_cylinder_004.scale = (1.0, 1.0, 3.755)
ob_cube_004.location = (144.5, -6.493, 12.2)
ob_cube_004.scale = (-2.191, -1.376, -16.3)
ob_cube_006.location = (70.73, -6.493, 12.2)
ob_cube_006.scale = (-2.191, -1.376, -16.3)
ob_cube_008.location = (70.73, 11.21, 12.2)
ob_cube_008.scale = (-2.191, -1.376, -16.3)
ob_cube_009.location = (144.5, 11.08, 12.2)
ob_cube_009.scale = (-2.191, -1.376, -16.3)
ob_cube_005.location = (132.9, 2.172, 8.445)
ob_cube_005.scale = (6.518, 6.518, 6.518)
_m = ob_cube_005.modifiers.new('Mirror', 'MIRROR')
_m.use_axis = (False, True, False)
_m.use_clip = True

# ---- collection membership
col_collection.objects.link(ob_cube)
col_collection.objects.link(ob_camera)
col_collection.objects.link(ob_cube_001)
col_collection.objects.link(ob_cube_002)
col_collection.objects.link(ob_cube_003)
col_collection.objects.link(ob_cylinder)
col_collection.objects.link(ob_cylinder_001)
col_collection.objects.link(ob_cylinder_002)
col_collection.objects.link(ob_cylinder_003)
col_collection.objects.link(ob_cylinder_004)
col_collection.objects.link(ob_cube_004)
col_collection.objects.link(ob_cube_006)
col_collection.objects.link(ob_cube_008)
col_collection.objects.link(ob_cube_009)
col_collection.objects.link(ob_cube_005)

# ---- scene / render settings (as saved in the file)
scene.camera = ob_camera
scene.frame_start = 1; scene.frame_end = 250; scene.frame_set(17)
scene.render.engine = 'CYCLES'
scene.render.resolution_x = 3840
scene.render.resolution_y = 2160
scene.cycles.feature_set = 'EXPERIMENTAL'
scene.cycles.sampling_pattern = 'TABULATED_SOBOL'
scene.cycles.use_light_tree = False
scene.view_settings.view_transform = 'Filmic'
bpy.context.view_layer.update()
